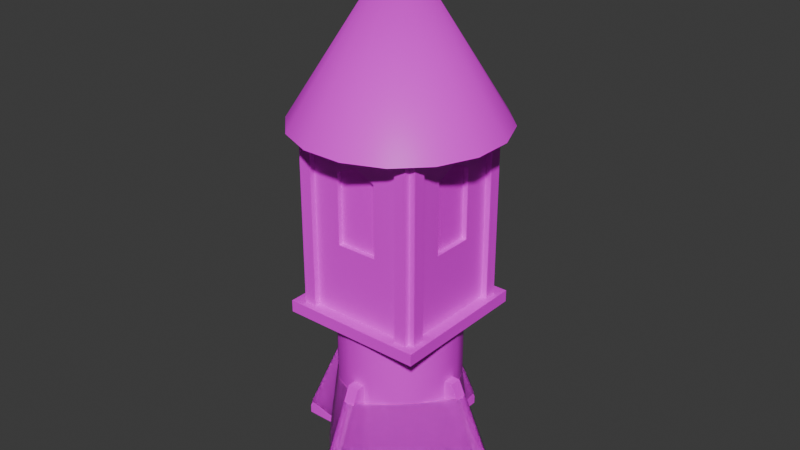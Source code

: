 # Source: WizardTower.blend  (saved by Blender 4.4.32; exported with 4.5.12 LTS)
import bpy
from mathutils import Matrix  # noqa: F401  (used for matrix-valued properties, if any)

bpy.ops.wm.read_factory_settings(use_empty=True)
scene = bpy.context.scene
scene.name = 'Scene'

# ---- collections
col_collection = bpy.data.collections.new('Collection'); scene.collection.children.link(col_collection)

# ---- images (referenced by path relative to the original .blend; pixels are not part of the script)
import os
ASSET_DIR = os.environ.get("B2B_ASSET_DIR", "")  # directory of the original .blend (textures are referenced by path, not embedded)
HERE = os.path.dirname(os.path.abspath(__file__))  # packed textures are extracted next to this script under _unpacked/

def load_image(name, relpath, width, height, colorspace="sRGB"):
    """Load a texture the original file referenced (path relative to the .blend, or extracted next to this script)."""
    p = next((c for c in (os.path.join(HERE, relpath), os.path.join(ASSET_DIR, relpath)) if relpath and os.path.exists(c)), "")
    if p:
        img = bpy.data.images.load(p, check_existing=True)
        img.name = name
    else:  # same state as the original file: an image datablock whose file is absent (Cycles renders it pink)
        img = bpy.data.images.new(name, width, height)
        img.source = "FILE"
        img.filepath = "//" + (relpath or name)
    img.colorspace_settings.name = colorspace
    return img
img_free_cardboard_texture_10_design_instruct_jpg = load_image('free_cardboard_texture_10_design_instruct.jpg', 'free_cardboard_texture_10_design_instruct.jpg', 1024, 1024, 'sRGB')
img_card_edge_png = load_image('Card Edge.png', 'Card Edge.png', 1024, 1024, 'sRGB')

# ---- materials (node trees are filled in below, after node groups)
mat_cardboard = bpy.data.materials.new('Cardboard')
mat_cardboard.alpha_threshold = 0.0
mat_cardboard.roughness = 0.5
mat_cardboard.line_color = (0.0, 0.0, 0.0, 1.0)
mat_cardboardedge = bpy.data.materials.new('CardboardEdge')
mat_cellotape = bpy.data.materials.new('Cellotape')

# ---- material node trees
mat_cardboard.use_nodes = True; mat_cardboard.node_tree.nodes.clear()
_N = mat_cardboard.node_tree.nodes; _L = mat_cardboard.node_tree.links
n0 = _N.new('ShaderNodeOutputMaterial'); n0.name = 'Material Output'; n0.location = (300, 300)
n1 = _N.new('ShaderNodeBsdfPrincipled'); n1.name = 'Principled BSDF'; n1.location = (10, 300)
n1.inputs[3].default_value = 1.45
n2 = _N.new('ShaderNodeTexImage'); n2.name = 'Image Texture'; n2.location = (-280, 280)
n2.image = img_free_cardboard_texture_10_design_instruct_jpg
_L.new(n1.outputs[0], n0.inputs[0])
_L.new(n2.outputs[0], n1.inputs[0])
n0.is_active_output = True
mat_cardboardedge.use_nodes = True; mat_cardboardedge.node_tree.nodes.clear()
_N = mat_cardboardedge.node_tree.nodes; _L = mat_cardboardedge.node_tree.links
n0 = _N.new('ShaderNodeBsdfPrincipled'); n0.name = 'Principled BSDF'; n0.location = (-200, 100)
n0.inputs[3].default_value = 1.0
n1 = _N.new('ShaderNodeOutputMaterial'); n1.name = 'Material Output'; n1.location = (200, 100)
n2 = _N.new('ShaderNodeTexImage'); n2.name = 'Image Texture'; n2.location = (-490, 80)
n2.image = img_card_edge_png
n2.interpolation = 'Closest'
_L.new(n0.outputs[0], n1.inputs[0])
_L.new(n2.outputs[0], n0.inputs[0])
n1.is_active_output = True
mat_cellotape.use_nodes = True; mat_cellotape.node_tree.nodes.clear()
_N = mat_cellotape.node_tree.nodes; _L = mat_cellotape.node_tree.links
n0 = _N.new('ShaderNodeOutputMaterial'); n0.name = 'Material Output'; n0.location = (200, 100)
n1 = _N.new('ShaderNodeBsdfGlass'); n1.name = 'Glass BSDF'; n1.location = (-200, 100)
n1.inputs[1].default_value = 0.5
_L.new(n1.outputs[0], n0.inputs[0])
n0.is_active_output = True

# ---- world
world_world = bpy.data.worlds.new('World'); scene.world = world_world
world_world.use_nodes = True; world_world.node_tree.nodes.clear()
_N = world_world.node_tree.nodes; _L = world_world.node_tree.links
n0 = _N.new('ShaderNodeOutputWorld'); n0.name = 'World Output'; n0.location = (300, 300)
n1 = _N.new('ShaderNodeBackground'); n1.name = 'Background'; n1.location = (10, 300)
n1.inputs[0].default_value = (0.05088, 0.05088, 0.05088, 1.0)
_L.new(n1.outputs[0], n0.inputs[0])
n0.is_active_output = True
world_world.color = (0.05088, 0.05088, 0.05088)
world_world.sun_shadow_jitter_overblur = 0.0

# ---- meshes
me_cylinder = bpy.data.meshes.new('Cylinder')
me_cylinder.from_pydata([(-0.0398, 0.2001, 0.0), (-0.0398, 0.2001, 0.6), (0.0398, 0.2001, 0.0), (0.0398, 0.2001, 0.6), (0.1133, 0.1696, 0.0), (0.1133, 0.1696, 0.6), (0.1696, 0.1133, 0.0), (0.1696, 0.1133, 0.6), (0.2001, 0.0398, 0.0), (0.2001, 0.0398, 0.6), (0.2001, -0.0398, 0.0), (0.2001, -0.0398, 0.6), (0.1696, -0.1133, 0.0), (0.1696, -0.1133, 0.6), (0.1133, -0.1696, 0.0), (0.1133, -0.1696, 0.6), (0.0398, -0.2001, 0.0), (0.0398, -0.2001, 0.6), (-0.0398, -0.2001, 0.0), (-0.0398, -0.2001, 0.6), (-0.1133, -0.1696, 0.0), (-0.1133, -0.1696, 0.6), (-0.1696, -0.1133, 0.0), (-0.1696, -0.1133, 0.6), (-0.2001, -0.0398, 0.0), (-0.2001, -0.0398, 0.6), (-0.2001, 0.0398, 0.0), (-0.2001, 0.0398, 0.6), (-0.1696, 0.1133, 0.0), (-0.1696, 0.1133, 0.6), (-0.1133, 0.1696, 0.0), (-0.1133, 0.1696, 0.6), (-0.2, 0.02, 0.0), (-0.2, 0.02, 0.4), (-0.2, -0.02, 0.0), (-0.2, -0.02, 0.4), (-0.4, 0.02, 0.0), (-0.4, -0.02, 0.0), (-0.4, 0.02, 0.02815), (-0.227, 0.02, 0.4), (-0.227, -0.02, 0.4), (-0.4, -0.02, 0.02815), (0.2, -0.02, 0.0), (0.2, -0.02, 0.4), (0.2, 0.02, 0.0), (0.2, 0.02, 0.4), (0.4, -0.02, 0.0), (0.4, 0.02, 0.0), (0.4, -0.02, 0.02815), (0.227, -0.02, 0.4), (0.227, 0.02, 0.4), (0.4, 0.02, 0.02815), (0.02, 0.2, 0.0), (0.02, 0.2, 0.4), (-0.02, 0.2, 0.0), (-0.02, 0.2, 0.4), (0.02, 0.4, 0.0), (-0.02, 0.4, 0.0), (0.02, 0.4, 0.02815), (0.02, 0.227, 0.4), (-0.02, 0.227, 0.4), (-0.02, 0.4, 0.02815), (-0.02, -0.2, 0.0), (-0.02, -0.2, 0.4), (0.02, -0.2, 0.0), (0.02, -0.2, 0.4), (-0.02, -0.4, 0.0), (0.02, -0.4, 0.0), (-0.02, -0.4, 0.02815), (-0.02, -0.227, 0.4), (0.02, -0.227, 0.4), (0.02, -0.4, 0.02815), (-0.2, -0.2182, 0.6304), (-0.2, -0.2182, 1.23), (-0.2, 0.2218, 0.6304), (-0.2, 0.2218, 1.23), (-0.16, -0.2182, 0.6304), (-0.16, -0.2182, 1.23), (-0.16, 0.2218, 0.6304), (-0.16, 0.2218, 1.23), (-0.2, -0.2182, 1.107), (-0.2, 0.2218, 1.107), (-0.16, 0.2218, 1.107), (-0.16, -0.2182, 1.107), (-0.2, 0.2218, 0.8688), (-0.16, 0.2218, 0.8688), (-0.16, -0.2182, 0.8688), (-0.2, -0.2182, 0.8688), (-0.2, 0.07081, 0.6304), (-0.2, -0.06725, 0.6304), (-0.2, -0.06725, 1.23), (-0.2, 0.001782, 1.23), (-0.2, 0.07081, 1.23), (-0.16, -0.06725, 0.6304), (-0.16, 0.07081, 0.6304), (-0.16, 0.07081, 1.23), (-0.16, 0.001782, 1.23), (-0.16, -0.06725, 1.23), (-0.16, 0.07081, 1.107), (-0.16, 0.001782, 1.141), (-0.16, -0.06725, 1.107), (-0.2, -0.06725, 1.107), (-0.2, 0.001782, 1.141), (-0.2, 0.07081, 1.107), (-0.2, -0.06725, 0.8688), (-0.2, 0.07081, 0.8688), (-0.16, 0.07081, 0.8688), (-0.16, -0.06725, 0.8688), (0.06903, -0.16, 0.8688), (-0.06903, -0.16, 0.8688), (-0.06903, -0.2, 0.8688), (0.06903, -0.2, 0.8688), (-0.06903, -0.2, 1.107), (-1.49e-08, -0.2, 1.141), (0.06903, -0.2, 1.107), (0.06903, -0.16, 1.107), (-1.49e-08, -0.16, 1.141), (-0.06903, -0.16, 1.107), (0.06903, -0.16, 1.23), (-1.49e-08, -0.16, 1.23), (-0.06903, -0.16, 1.23), (-0.06903, -0.16, 0.6304), (0.06903, -0.16, 0.6304), (-0.06903, -0.2, 1.23), (-1.49e-08, -0.2, 1.23), (0.06903, -0.2, 1.23), (0.06903, -0.2, 0.6304), (-0.06903, -0.2, 0.6304), (0.22, -0.2, 0.8688), (0.22, -0.16, 0.8688), (-0.22, -0.16, 0.8688), (-0.22, -0.2, 0.8688), (0.22, -0.16, 1.107), (-0.22, -0.16, 1.107), (-0.22, -0.2, 1.107), (0.22, -0.2, 1.107), (-0.22, -0.16, 1.23), (-0.22, -0.16, 0.6304), (0.22, -0.16, 1.23), (0.22, -0.16, 0.6304), (-0.22, -0.2, 1.23), (-0.22, -0.2, 0.6304), (0.22, -0.2, 1.23), (0.22, -0.2, 0.6304), (0.2, -0.06725, 0.8688), (0.2, 0.07081, 0.8688), (0.16, 0.07081, 0.8688), (0.16, -0.06725, 0.8688), (0.16, 0.07081, 1.107), (0.16, 0.001782, 1.141), (0.16, -0.06725, 1.107), (0.2, -0.06725, 1.107), (0.2, 0.001782, 1.141), (0.2, 0.07081, 1.107), (0.2, -0.06725, 1.23), (0.2, 0.001782, 1.23), (0.2, 0.07081, 1.23), (0.2, 0.07081, 0.6304), (0.2, -0.06725, 0.6304), (0.16, 0.07081, 1.23), (0.16, 0.001782, 1.23), (0.16, -0.06725, 1.23), (0.16, -0.06725, 0.6304), (0.16, 0.07081, 0.6304), (0.16, -0.2182, 0.8688), (0.2, -0.2182, 0.8688), (0.2, 0.2218, 0.8688), (0.16, 0.2218, 0.8688), (0.2, -0.2182, 1.107), (0.2, 0.2218, 1.107), (0.16, 0.2218, 1.107), (0.16, -0.2182, 1.107), (0.2, 0.2218, 1.23), (0.2, 0.2218, 0.6304), (0.2, -0.2182, 1.23), (0.2, -0.2182, 0.6304), (0.16, 0.2218, 1.23), (0.16, 0.2218, 0.6304), (0.16, -0.2182, 1.23), (0.16, -0.2182, 0.6304), (-0.22, 0.2, 0.6304), (-0.22, 0.2, 1.23), (0.22, 0.2, 0.6304), (0.22, 0.2, 1.23), (-0.22, 0.16, 0.6304), (-0.22, 0.16, 1.23), (0.22, 0.16, 0.6304), (0.22, 0.16, 1.23), (0.11, 0.2, 0.6304), (-0.11, 0.2, 0.6304), (-0.11, 0.2, 1.23), (0.11, 0.2, 1.23), (-0.11, 0.16, 0.6304), (0.11, 0.16, 0.6304), (0.11, 0.16, 1.23), (-0.11, 0.16, 1.23), (-0.22, 0.2, 1.018), (0.22, 0.2, 1.018), (0.22, 0.16, 1.018), (-0.22, 0.16, 1.018), (0.11, 0.16, 1.018), (-0.11, 0.16, 1.018), (-0.11, 0.2, 1.018), (0.11, 0.2, 1.018), (-0.08221, 0.16, 1.042), (0.08221, 0.16, 1.042), (-0.04449, 0.16, 1.063), (-7.224e-08, 0.16, 1.07), (0.04449, 0.16, 1.063), (0.08221, 0.2, 1.042), (-0.08221, 0.2, 1.042), (0.04449, 0.2, 1.063), (-1.037e-07, 0.2, 1.07), (-0.04449, 0.2, 1.063), (-0.04111, 0.2, 1.135), (0.04111, 0.2, 1.135), (-1.007e-07, 0.2, 1.135), (-0.22, 0.2, 1.135), (-0.22, 0.16, 1.135), (-0.11, 0.16, 1.135), (-0.11, 0.2, 1.135), (0.22, 0.2, 1.135), (0.22, 0.16, 1.135), (0.11, 0.16, 1.135), (0.11, 0.2, 1.135), (-0.04111, 0.2, 1.23), (0.04111, 0.2, 1.23), (-0.1834, -0.09049, 1.164), (-0.1834, -0.09049, 0.8153), (-0.1834, 0.09818, 1.164), (-0.1834, 0.09818, 0.8153), (0.09049, -0.1834, 1.164), (0.09049, -0.1834, 0.8153), (-0.09818, -0.1834, 1.164), (-0.09818, -0.1834, 0.8153), (0.1834, 0.09049, 1.164), (0.1834, 0.09049, 0.8153), (0.1834, -0.09818, 1.164), (0.1834, -0.09818, 0.8153), (0.1094, 0.178, 1.071), (0.1094, 0.178, 0.6304), (-0.117, 0.178, 1.071), (-0.117, 0.178, 0.6304), (-0.24, -0.24, 0.5904), (-0.24, -0.24, 0.6304), (-0.24, 0.24, 0.5904), (-0.24, 0.24, 0.6304), (0.24, -0.24, 0.5904), (0.24, -0.24, 0.6304), (0.24, 0.24, 0.5904), (0.24, 0.24, 0.6304), (-0.06633, 0.3335, 1.22), (0.0, -5.96e-09, 1.76), (0.06633, 0.3335, 1.22), (0.1889, 0.2827, 1.22), (0.2827, 0.1889, 1.22), (0.3335, 0.06633, 1.22), (0.3335, -0.06633, 1.22), (0.2827, -0.1889, 1.22), (0.1889, -0.2827, 1.22), (0.06633, -0.3335, 1.22), (-0.06633, -0.3335, 1.22), (-0.1889, -0.2827, 1.22), (-0.2827, -0.1889, 1.22), (-0.3335, -0.06633, 1.22), (-0.3335, 0.06633, 1.22), (-0.2827, 0.1889, 1.22), (-0.1889, 0.2827, 1.22), (3.066e-08, 0.3957, 0.04947), (4.107e-09, 0.2534, 0.3516), (0.02533, 0.3904, 0.05179), (0.02013, 0.25, 0.3532), (0.02534, 0.3693, 0.05342), (0.02018, 0.2374, 0.3554), (0.1357, 0.2031, 0.05342), (0.1139, 0.1704, 0.3554), (0.1695, 0.1695, 0.05342), (0.142, 0.142, 0.3554), (0.2031, 0.1357, 0.05342), (0.1704, 0.1139, 0.3554), (0.3693, 0.0259, 0.05342), (0.2374, 0.02063, 0.3554), (0.3904, 0.0259, 0.05179), (0.25, 0.02058, 0.3532), (0.3957, -1.039e-08, 0.04947), (0.2534, -4.358e-09, 0.3516), (0.2039, -0.06725, 0.3554), (0.2862, -0.08082, 0.05342), (0.06703, -0.2039, 0.3554), (0.08054, -0.2862, 0.05342), (0.02013, -0.25, 0.3532), (0.02533, -0.3904, 0.05179), (0.02018, -0.2374, 0.3554), (0.02534, -0.3693, 0.05342), (0.1139, -0.1704, 0.3554), (0.1357, -0.2031, 0.05342), (0.142, -0.142, 0.3554), (0.1695, -0.1695, 0.05342), (0.1704, -0.1139, 0.3554), (0.2031, -0.1357, 0.05342), (-0.25, -0.02058, 0.3532), (-0.3904, -0.0259, 0.05179), (-0.2374, -0.02063, 0.3554), (-0.3693, -0.0259, 0.05342), (-0.1704, -0.1139, 0.3554), (-0.2031, -0.1357, 0.05342), (-0.142, -0.142, 0.3554), (-0.1695, -0.1695, 0.05342), (-0.1139, -0.1704, 0.3554), (-0.1357, -0.2031, 0.05342), (-0.02018, -0.2374, 0.3554), (-0.02534, -0.3693, 0.05342), (-0.3957, 1.304e-08, 0.04947), (-0.2534, 6.298e-10, 0.3516), (-0.3904, 0.0259, 0.05179), (-0.25, 0.02058, 0.3532), (-0.3693, 0.0259, 0.05342), (-0.2374, 0.02063, 0.3554), (-0.2031, 0.1357, 0.05342), (-0.1704, 0.1139, 0.3554), (-0.1695, 0.1695, 0.05342), (-0.142, 0.142, 0.3554), (-0.1357, 0.2031, 0.05342), (-0.1139, 0.1704, 0.3554), (-0.02534, 0.3693, 0.05342), (-0.02018, 0.2374, 0.3554), (-0.02533, 0.3904, 0.05179), (-0.02013, 0.25, 0.3532), (0.2374, -0.02063, 0.3554), (0.3693, -0.0259, 0.05342), (0.25, -0.02058, 0.3532), (0.3904, -0.0259, 0.05179), (-0.02013, -0.25, 0.3532), (-0.02533, -0.3904, 0.05179), (1.805e-08, -0.2534, 0.3516), (3.938e-09, -0.3957, 0.04947), (-0.08054, 0.2862, 0.05342), (-0.06703, 0.2039, 0.3554), (-0.2862, 0.08082, 0.05342), (-0.2039, 0.06725, 0.3554), (0.2176, 0.05475, 0.05342), (0.202, 0.04118, 0.3554), (0.05313, 0.2196, 0.05342), (0.03492, 0.2039, 0.3554), (-0.2176, -0.05475, 0.05342), (-0.202, -0.04118, 0.3554), (-0.05313, -0.2196, 0.05342), (-0.03492, -0.2039, 0.3554)], [], [(0, 1, 3, 2), (2, 3, 5, 4), (4, 5, 7, 6), (6, 7, 9, 8), (8, 9, 11, 10), (10, 11, 13, 12), (12, 13, 15, 14), (14, 15, 17, 16), (16, 17, 19, 18), (18, 19, 21, 20), (20, 21, 23, 22), (22, 23, 25, 24), (24, 25, 27, 26), (26, 27, 29, 28), (28, 29, 31, 30), (30, 31, 1, 0), (32, 33, 35, 34), (34, 37, 36, 32), (40, 39, 38, 41), (40, 35, 33, 39), (37, 41, 38, 36), (36, 38, 39, 33, 32), (34, 35, 40, 41, 37), (42, 43, 45, 44), (44, 47, 46, 42), (50, 49, 48, 51), (50, 45, 43, 49), (47, 51, 48, 46), (46, 48, 49, 43, 42), (44, 45, 50, 51, 47), (52, 53, 55, 54), (54, 57, 56, 52), (60, 59, 58, 61), (60, 55, 53, 59), (57, 61, 58, 56), (56, 58, 59, 53, 52), (54, 55, 60, 61, 57), (62, 63, 65, 64), (64, 67, 66, 62), (70, 69, 68, 71), (70, 65, 63, 69), (67, 71, 68, 66), (66, 68, 69, 63, 62), (64, 65, 70, 71, 67), (103, 92, 75, 81), (81, 75, 79, 82), (100, 97, 77, 83), (83, 77, 73, 80), (97, 90, 73, 77), (86, 83, 80, 87), (107, 100, 83, 86), (84, 81, 82, 85), (105, 103, 81, 84), (88, 105, 84, 74), (74, 84, 85, 78), (93, 107, 86, 76), (76, 86, 87, 72), (78, 85, 106, 94), (104, 105, 88, 89), (72, 87, 104, 89), (87, 80, 101, 104), (85, 82, 98, 106), (79, 75, 92, 95), (95, 92, 91, 96), (96, 91, 90, 97), (106, 105, 104, 107), (82, 79, 95, 98), (98, 95, 96, 99), (99, 96, 97, 100), (80, 73, 90, 101), (101, 90, 91, 102), (102, 91, 92, 103), (104, 101, 100, 107), (99, 100, 101, 102), (98, 99, 102, 103), (105, 106, 98, 103), (106, 107, 93, 94), (135, 142, 125, 114), (116, 119, 118, 115), (133, 136, 120, 117), (110, 109, 117, 112), (117, 116, 113, 112), (136, 140, 123, 120), (111, 110, 127, 126), (130, 133, 117, 109), (128, 135, 114, 111), (111, 114, 115, 108), (116, 115, 114, 113), (117, 120, 119, 116), (109, 110, 111, 108), (139, 129, 128, 143), (137, 130, 109, 121), (120, 123, 124, 119), (143, 128, 111, 126), (114, 125, 124, 113), (110, 112, 134, 131), (141, 131, 130, 137), (113, 124, 123, 112), (112, 123, 140, 134), (119, 124, 125, 118), (108, 115, 132, 129), (129, 132, 135, 128), (109, 108, 122, 121), (122, 108, 129, 139), (127, 110, 131, 141), (134, 140, 136, 133), (115, 118, 138, 132), (118, 125, 142, 138), (132, 138, 142, 135), (131, 134, 133, 130), (171, 178, 161, 150), (152, 155, 154, 151), (169, 172, 156, 153), (146, 145, 153, 148), (153, 152, 149, 148), (172, 176, 159, 156), (147, 146, 163, 162), (166, 169, 153, 145), (164, 171, 150, 147), (147, 150, 151, 144), (152, 151, 150, 149), (153, 156, 155, 152), (145, 146, 147, 144), (175, 165, 164, 179), (173, 166, 145, 157), (156, 159, 160, 155), (179, 164, 147, 162), (150, 161, 160, 149), (146, 148, 170, 167), (177, 167, 166, 173), (149, 160, 159, 148), (148, 159, 176, 170), (155, 160, 161, 154), (144, 151, 168, 165), (165, 168, 171, 164), (145, 144, 158, 157), (158, 144, 165, 175), (163, 146, 167, 177), (170, 176, 172, 169), (151, 154, 174, 168), (154, 161, 178, 174), (168, 174, 178, 171), (167, 170, 169, 166), (224, 191, 183, 221), (221, 183, 187, 222), (219, 195, 185, 218), (218, 185, 181, 217), (195, 190, 181, 185), (187, 183, 191, 194), (203, 188, 193, 200), (222, 187, 194, 223), (217, 181, 190, 220), (180, 196, 202, 189), (202, 201, 192, 189), (186, 198, 200, 193), (184, 199, 196, 180), (192, 201, 199, 184), (182, 197, 198, 186), (188, 203, 197, 182), (209, 211, 215), (211, 212, 216, 215), (212, 213, 214, 216), (213, 210, 214), (209, 205, 208, 211), (211, 208, 207, 212), (212, 207, 206, 213), (213, 206, 204, 210), (201, 202, 210, 204), (200, 205, 209, 203), (209, 215, 224, 203), (202, 220, 214, 210), (196, 217, 220, 202), (199, 218, 217, 196), (201, 219, 218, 199), (198, 222, 223, 200), (197, 221, 222, 198), (203, 224, 221, 197), (226, 191, 224, 215), (225, 214, 220, 190), (216, 225, 226), (215, 216, 226), (225, 216, 214), (227, 228, 230, 229), (231, 232, 234, 233), (235, 236, 238, 237), (239, 240, 242, 241), (243, 244, 246, 245), (245, 246, 250, 249), (249, 250, 248, 247), (247, 248, 244, 243), (245, 249, 247, 243), (250, 246, 244, 248), (251, 252, 253), (253, 252, 254), (254, 252, 255), (255, 252, 256), (256, 252, 257), (257, 252, 258), (258, 252, 259), (259, 252, 260), (260, 252, 261), (261, 252, 262), (262, 252, 263), (263, 252, 264), (264, 252, 265), (265, 252, 266), (266, 252, 267), (267, 252, 251), (251, 253, 254, 255, 256, 257, 258, 259, 260, 261, 262, 263, 264, 265, 266, 267), (268, 269, 271, 270), (270, 271, 273, 272), (342, 343, 275, 274), (274, 275, 277, 276), (276, 277, 279, 278), (340, 341, 281, 280), (280, 281, 283, 282), (282, 283, 285, 284), (305, 304, 345, 344), (329, 328, 286, 287), (291, 290, 334, 335), (293, 292, 290, 291), (289, 288, 292, 293), (299, 298, 296, 297), (287, 286, 298, 299), (311, 310, 347, 346), (284, 285, 330, 331), (301, 300, 313, 312), (344, 345, 302, 303), (307, 306, 304, 305), (309, 308, 306, 307), (333, 332, 310, 311), (335, 334, 332, 333), (331, 330, 328, 329), (312, 313, 315, 314), (314, 315, 317, 316), (338, 339, 319, 318), (318, 319, 321, 320), (320, 321, 323, 322), (336, 337, 325, 324), (324, 325, 327, 326), (326, 327, 269, 268), (297, 296, 294, 295), (295, 294, 288, 289), (303, 302, 300, 301), (346, 347, 308, 309), (322, 323, 337, 336), (316, 317, 339, 338), (278, 279, 341, 340), (272, 273, 343, 342)])
me_cylinder.polygons.foreach_set('use_smooth', [1, 1, 1, 1, 1, 1, 1, 1, 1, 1, 1, 1, 1, 1, 1, 1, 0, 0, 0, 0, 0, 0, 0, 0, 0, 0, 0, 0, 0, 0, 0, 0, 0, 0, 0, 0, 0, 0, 0, 0, 0, 0, 0, 0, 0, 0, 0, 0, 0, 0, 0, 0, 0, 0, 0, 0, 0, 0, 0, 0, 0, 0, 0, 0, 0, 0, 0, 0, 0, 0, 0, 0, 0, 0, 0, 0, 0, 0, 0, 0, 0, 0, 0, 0, 0, 0, 0, 0, 0, 0, 0, 0, 0, 0, 0, 0, 0, 0, 0, 0, 0, 0, 0, 0, 0, 0, 0, 0, 0, 0, 0, 0, 0, 0, 0, 0, 0, 0, 0, 0, 0, 0, 0, 0, 0, 0, 0, 0, 0, 0, 0, 0, 0, 0, 0, 0, 0, 0, 0, 0, 0, 0, 0, 0, 0, 0, 0, 0, 0, 0, 0, 0, 0, 0, 0, 0, 0, 0, 0, 0, 0, 0, 0, 0, 0, 0, 0, 0, 0, 0, 0, 0, 0, 0, 0, 0, 0, 0, 0, 0, 0, 0, 0, 0, 0, 0, 0, 0, 0, 0, 0, 0, 1, 1, 1, 1, 1, 1, 1, 1, 1, 1, 1, 1, 1, 1, 1, 1, 1, 1, 1, 1, 1, 1, 1, 1, 1, 1, 1, 1, 1, 1, 1, 1, 1, 1, 1, 1, 1, 1, 1, 1, 1, 1, 1, 1, 1, 1, 1, 1, 1, 1, 1, 1, 1, 1, 1, 1, 1])
me_cylinder.polygons.foreach_set('material_index', [0, 0, 0, 0, 0, 0, 0, 0, 0, 0, 0, 0, 0, 0, 0, 0, 0, 1, 1, 1, 1, 0, 0, 0, 1, 1, 1, 1, 0, 0, 0, 1, 1, 1, 1, 0, 0, 0, 1, 1, 1, 1, 0, 0, 0, 0, 0, 0, 0, 0, 0, 0, 0, 0, 0, 0, 0, 0, 0, 0, 0, 0, 0, 0, 0, 0, 0, 0, 0, 0, 0, 0, 0, 0, 0, 0, 0, 0, 0, 0, 0, 0, 0, 0, 0, 0, 0, 0, 0, 0, 0, 0, 0, 0, 0, 0, 0, 0, 0, 0, 0, 0, 0, 0, 0, 0, 0, 0, 0, 0, 0, 0, 0, 0, 0, 0, 0, 0, 0, 0, 0, 0, 0, 0, 0, 0, 0, 0, 0, 0, 0, 0, 0, 0, 0, 0, 0, 0, 0, 0, 0, 0, 0, 0, 0, 0, 0, 0, 0, 0, 0, 0, 0, 0, 0, 0, 0, 0, 0, 0, 0, 0, 0, 0, 0, 0, 0, 0, 0, 0, 0, 0, 0, 0, 0, 0, 0, 0, 0, 0, 0, 0, 1, 1, 1, 1, 0, 0, 0, 0, 0, 0, 0, 0, 0, 0, 0, 0, 0, 0, 0, 0, 0, 0, 0, 0, 0, 0, 0, 2, 2, 2, 2, 2, 2, 2, 2, 2, 2, 2, 2, 2, 2, 2, 2, 2, 2, 2, 2, 2, 2, 2, 2, 2, 2, 2, 2, 2, 2, 2, 2, 2, 2, 2, 2, 2, 2, 2, 2])
_k = set([(0, 2), (0, 30), (1, 3), (1, 31), (2, 4), (3, 5), (4, 6), (5, 7), (6, 8), (7, 9), (8, 10), (9, 11), (10, 12), (11, 13), (12, 14), (13, 15), (14, 16), (15, 17), (16, 18), (17, 19), (18, 20), (19, 21), (20, 22), (21, 23), (22, 24), (23, 25), (24, 26), (25, 27), (26, 28), (27, 29), (28, 30), (29, 31), (251, 253), (251, 267), (253, 254), (254, 255), (255, 256), (256, 257), (257, 258), (258, 259), (259, 260), (260, 261), (261, 262), (262, 263), (263, 264), (264, 265), (265, 266), (266, 267)])
me_cylinder.attributes.new('sharp_edge', 'BOOLEAN', 'EDGE').data.foreach_set('value', [ (min(e.vertices), max(e.vertices)) in _k for e in me_cylinder.edges])
_uv = me_cylinder.uv_layers.new(name='UVMap')
_uv.uv.foreach_set('vector', [0.0116, 0.8542, 0.0116, 0.1756, 0.07163, 0.1756, 0.07163, 0.8542, 0.07163, 0.8542, 0.07163, 0.1756, 0.1317, 0.1756, 0.1317, 0.8542, 0.1317, 0.8542, 0.1317, 0.1756, 0.1917, 0.1756, 0.1917, 0.8542, 0.1917, 0.8542, 0.1917, 0.1756, 0.2517, 0.1756, 0.2517, 0.8542, 0.2517, 0.8542, 0.2517, 0.1756, 0.3117, 0.1756, 0.3117, 0.8542, 0.3117, 0.8542, 0.3117, 0.1756, 0.3718, 0.1756, 0.3718, 0.8542, 0.3718, 0.8542, 0.3718, 0.1756, 0.4318, 0.1756, 0.4318, 0.8542, 0.4318, 0.8542, 0.4318, 0.1756, 0.4918, 0.1756, 0.4918, 0.8542, 0.4918, 0.8542, 0.4918, 0.1756, 0.5518, 0.1756, 0.5518, 0.8542, 0.5518, 0.8542, 0.5518, 0.1756, 0.6119, 0.1756, 0.6119, 0.8542, 0.6119, 0.8542, 0.6119, 0.1756, 0.6719, 0.1756, 0.6719, 0.8542, 0.6719, 0.8542, 0.6719, 0.1756, 0.7319, 0.1756, 0.7319, 0.8542, 0.7319, 0.8542, 0.7319, 0.1756, 0.7919, 0.1756, 0.7919, 0.8542, 0.7919, 0.8542, 0.7919, 0.1756, 0.852, 0.1756, 0.852, 0.8542, 0.852, 0.8542, 0.852, 0.1756, 0.912, 0.1756, 0.912, 0.8542, 0.912, 0.8542, 0.912, 0.1756, 0.972, 0.1756, 0.972, 0.8542, 0.1514, 0.0002628, 0.1514, 0.3756, 0.1014, 0.3756, 0.1014, 0.0002628, 0.001606, -0.9834, 0.1501, -0.9834, 0.1501, 0.1996, 0.001606, 0.1996, 0.4754, -0.9834, 0.4754, 0.1996, 0.1709, 0.1996, 0.1709, -0.9834, 0.4754, -0.9834, 0.4954, -0.9834, 0.4954, 0.1996, 0.4754, 0.1996, 0.1501, -0.9834, 0.1709, -0.9834, 0.1709, 0.1996, 0.1501, 0.1996, 0.5789, 0.3761, 0.5789, 0.4025, 0.4707, 0.7514, 0.4538, 0.7514, 0.4538, 0.3761, 0.4533, 0.3761, 0.4533, 0.7514, 0.4364, 0.7514, 0.3282, 0.4025, 0.3282, 0.3761, 0.202, 0.0002628, 0.202, 0.3756, 0.152, 0.3756, 0.152, 0.0002628, 0.001606, 2.0, 0.1501, 2.0, 0.1501, 3.183, 0.001606, 3.183, 0.4754, 2.0, 0.4754, 3.183, 0.1709, 3.183, 0.1709, 2.0, 0.4754, 2.0, 0.4954, 2.0, 0.4954, 3.183, 0.4754, 3.183, 0.1501, 2.0, 0.1709, 2.0, 0.1709, 3.183, 0.1501, 3.183, 0.7046, 0.0002628, 0.7046, 0.02667, 0.5963, 0.3756, 0.5794, 0.3756, 0.5794, 0.0002628, 0.5794, 0.7514, 0.5794, 0.3761, 0.5963, 0.3761, 0.7046, 0.725, 0.7046, 0.7514, 0.05083, 0.9997, 0.05083, 0.6244, 0.1009, 0.6244, 0.1009, 0.9997, 0.001606, -2.006, 0.1501, -2.006, 0.1501, -0.8232, 0.001606, -0.8232, 0.4754, -2.006, 0.4754, -0.8232, 0.1709, -0.8232, 0.1709, -2.006, 0.4754, -2.006, 0.4954, -2.006, 0.4954, -0.8232, 0.4754, -0.8232, 0.1501, -2.006, 0.1709, -2.006, 0.1709, -0.8232, 0.1501, -0.8232, 0.4533, 0.0002628, 0.4533, 0.02667, 0.3451, 0.3756, 0.3282, 0.3756, 0.3282, 0.0002628, 0.2025, 0.7514, 0.2025, 0.3761, 0.2194, 0.3761, 0.3276, 0.725, 0.3276, 0.7514, 0.0002629, 0.9997, 0.0002629, 0.6244, 0.05031, 0.6244, 0.05031, 0.9997, 0.001606, -0.02306, 0.1501, -0.02306, 0.1501, 1.16, 0.001606, 1.16, 0.4754, -0.02307, 0.4754, 1.16, 0.1709, 1.16, 0.1709, -0.02306, 0.4754, -0.02307, 0.4954, -0.02307, 0.4954, 1.16, 0.4754, 1.16, 0.1501, -0.02306, 0.1709, -0.02306, 0.1709, 1.16, 0.1501, 1.16, 0.5789, 0.0002628, 0.5789, 0.02667, 0.4707, 0.3756, 0.4538, 0.3756, 0.4538, 0.0002628, 0.3276, 0.0002628, 0.3276, 0.3756, 0.3107, 0.3756, 0.2025, 0.02667, 0.2025, 0.0002628, 0.5613, 0.6046, 0.5613, 0.6737, 0.5049, 0.6737, 0.5049, 0.6046, 0.03169, 0.6524, 0.03169, 0.5833, 0.04664, 0.5833, 0.04664, 0.6524, 0.3546, 0.6124, 0.3546, 0.6815, 0.2981, 0.6815, 0.2981, 0.6124, 0.04664, 0.2676, 0.04664, 0.3367, 0.03169, 0.3367, 0.03169, 0.2676, 0.04664, 0.4213, 0.03169, 0.4213, 0.03169, 0.3367, 0.04664, 0.3367, 0.04664, 0.134, 0.04664, 0.2676, 0.03169, 0.2676, 0.03169, 0.134, 0.3546, 0.4788, 0.3546, 0.6124, 0.2981, 0.6124, 0.2981, 0.4788, 0.03169, 0.786, 0.03169, 0.6524, 0.04664, 0.6524, 0.04664, 0.786, 0.5613, 0.471, 0.5613, 0.6046, 0.5049, 0.6046, 0.5049, 0.471, 0.5613, 0.3374, 0.5613, 0.471, 0.5049, 0.471, 0.5049, 0.3374, 0.03169, 0.9196, 0.03169, 0.786, 0.04664, 0.786, 0.04664, 0.9196, 0.3546, 0.3452, 0.3546, 0.4788, 0.2981, 0.4788, 0.2981, 0.3452, 0.04664, 0.0003592, 0.04664, 0.134, 0.03169, 0.134, 0.03169, 0.0003592, 0.4626, 0.3452, 0.4626, 0.4788, 0.4062, 0.4788, 0.4062, 0.3452, 0.6129, 0.471, 0.5613, 0.471, 0.5613, 0.3374, 0.6129, 0.3374, 0.6693, 0.3374, 0.6693, 0.471, 0.6129, 0.471, 0.6129, 0.3374, 0.6693, 0.471, 0.6693, 0.6046, 0.6129, 0.6046, 0.6129, 0.471, 0.4626, 0.4788, 0.4626, 0.6124, 0.4062, 0.6124, 0.4062, 0.4788, 0.04664, 0.5833, 0.03169, 0.5833, 0.03169, 0.4987, 0.04664, 0.4987, 0.04664, 0.4987, 0.03169, 0.4987, 0.03169, 0.46, 0.04664, 0.46, 0.04664, 0.46, 0.03169, 0.46, 0.03169, 0.4213, 0.04664, 0.4213, 0.2511, 0.177, 0.2661, 0.177, 0.2661, 0.2544, 0.2511, 0.2544, 0.4626, 0.6124, 0.4626, 0.6815, 0.4062, 0.6815, 0.4062, 0.6124, 0.4062, 0.6124, 0.4062, 0.6815, 0.3804, 0.6815, 0.3804, 0.6313, 0.3804, 0.6313, 0.3804, 0.6815, 0.3546, 0.6815, 0.3546, 0.6124, 0.6693, 0.6046, 0.6693, 0.6737, 0.6129, 0.6737, 0.6129, 0.6046, 0.6129, 0.6046, 0.6129, 0.6737, 0.5871, 0.6737, 0.5871, 0.6235, 0.5871, 0.6235, 0.5871, 0.6737, 0.5613, 0.6737, 0.5613, 0.6046, 0.2661, 0.2544, 0.2661, 0.388, 0.2511, 0.388, 0.2511, 0.2544, 0.2511, 0.4311, 0.2511, 0.388, 0.2661, 0.388, 0.2661, 0.4311, 0.2511, 0.04343, 0.2511, 0.0003592, 0.2661, 0.0003592, 0.2661, 0.04343, 0.2661, 0.177, 0.2511, 0.177, 0.2511, 0.04343, 0.2661, 0.04343, 0.4062, 0.4788, 0.3546, 0.4788, 0.3546, 0.3452, 0.4062, 0.3452, 0.8345, 0.2676, 0.8345, 0.3367, 0.7781, 0.3367, 0.7781, 0.2676, 0.9174, 0.2865, 0.9174, 0.3367, 0.8916, 0.3367, 0.8916, 0.2676, 0.9996, 0.2676, 0.9996, 0.3367, 0.9432, 0.3367, 0.9432, 0.2676, 0.2825, 0.2544, 0.2974, 0.2544, 0.2974, 0.388, 0.2825, 0.388, 0.2974, 0.388, 0.2974, 0.4311, 0.2825, 0.4311, 0.2825, 0.388, 0.0003592, 0.3367, 0.01531, 0.3367, 0.01531, 0.4213, 0.0003592, 0.4213, 0.7781, 0.134, 0.7265, 0.134, 0.7265, 0.0003592, 0.7781, 0.0003592, 0.9996, 0.134, 0.9996, 0.2676, 0.9432, 0.2676, 0.9432, 0.134, 0.8345, 0.134, 0.8345, 0.2676, 0.7781, 0.2676, 0.7781, 0.134, 0.2825, 0.177, 0.2825, 0.04343, 0.2974, 0.04343, 0.2974, 0.177, 0.2974, 0.0003591, 0.2974, 0.04343, 0.2825, 0.04343, 0.2825, 0.0003591, 0.9432, 0.2676, 0.9432, 0.3367, 0.9174, 0.3367, 0.9174, 0.2865, 0.2974, 0.2544, 0.2825, 0.2544, 0.2825, 0.177, 0.2974, 0.177, 0.0003591, 0.9196, 0.0003592, 0.786, 0.01531, 0.786, 0.01531, 0.9196, 0.9996, 0.0003592, 0.9996, 0.134, 0.9432, 0.134, 0.9432, 0.0003592, 0.0003592, 0.4213, 0.01531, 0.4213, 0.01531, 0.46, 0.0003592, 0.46, 0.8345, 0.0003592, 0.8345, 0.134, 0.7781, 0.134, 0.7781, 0.0003592, 0.7781, 0.2676, 0.7781, 0.3367, 0.7523, 0.3367, 0.7523, 0.2865, 0.7265, 0.134, 0.7265, 0.2676, 0.6701, 0.2676, 0.6701, 0.134, 0.01531, 0.0003592, 0.01531, 0.134, 0.0003592, 0.134, 0.0003592, 0.0003592, 0.7523, 0.2865, 0.7523, 0.3367, 0.7265, 0.3367, 0.7265, 0.2676, 0.7265, 0.2676, 0.7265, 0.3367, 0.6701, 0.3367, 0.6701, 0.2676, 0.0003592, 0.46, 0.01531, 0.46, 0.01531, 0.4987, 0.0003592, 0.4987, 0.8916, 0.134, 0.8916, 0.2676, 0.8352, 0.2676, 0.8352, 0.134, 0.0003592, 0.786, 0.0003592, 0.6524, 0.01531, 0.6524, 0.01531, 0.786, 0.9432, 0.134, 0.8916, 0.134, 0.8916, 0.0003591, 0.9432, 0.0003592, 0.8916, 0.0003591, 0.8916, 0.134, 0.8352, 0.134, 0.8352, 0.0003591, 0.7265, 0.0003592, 0.7265, 0.134, 0.6701, 0.134, 0.6701, 0.0003592, 0.01531, 0.2676, 0.01531, 0.3367, 0.0003592, 0.3367, 0.0003592, 0.2676, 0.8916, 0.2676, 0.8916, 0.3367, 0.8352, 0.3367, 0.8352, 0.2676, 0.0003592, 0.4987, 0.01531, 0.4987, 0.01531, 0.5833, 0.0003592, 0.5833, 0.0003592, 0.6524, 0.0003592, 0.5833, 0.01531, 0.5833, 0.01531, 0.6524, 0.01531, 0.134, 0.01531, 0.2676, 0.0003592, 0.2676, 0.0003592, 0.134, 0.6693, 0.2676, 0.6693, 0.3367, 0.6129, 0.3367, 0.6129, 0.2676, 0.7523, 0.6235, 0.7523, 0.6737, 0.7265, 0.6737, 0.7265, 0.6046, 0.8345, 0.6046, 0.8345, 0.6737, 0.7781, 0.6737, 0.7781, 0.6046, 0.2668, 0.2544, 0.2818, 0.2544, 0.2818, 0.388, 0.2668, 0.388, 0.2818, 0.388, 0.2818, 0.4311, 0.2668, 0.4311, 0.2668, 0.388, 0.03097, 0.5833, 0.01603, 0.5833, 0.01603, 0.4987, 0.03097, 0.4987, 0.6129, 0.134, 0.5613, 0.134, 0.5613, 0.0003592, 0.6129, 0.0003592, 0.8345, 0.471, 0.8345, 0.6046, 0.7781, 0.6046, 0.7781, 0.471, 0.6693, 0.134, 0.6693, 0.2676, 0.6129, 0.2676, 0.6129, 0.134, 0.2668, 0.177, 0.2668, 0.04343, 0.2818, 0.04343, 0.2818, 0.177, 0.2818, 0.0003592, 0.2818, 0.04343, 0.2668, 0.04343, 0.2668, 0.0003592, 0.7781, 0.6046, 0.7781, 0.6737, 0.7523, 0.6737, 0.7523, 0.6235, 0.2818, 0.2544, 0.2668, 0.2544, 0.2668, 0.177, 0.2818, 0.177, 0.03097, 0.0003592, 0.03097, 0.134, 0.01603, 0.134, 0.01603, 0.0003592, 0.8345, 0.3374, 0.8345, 0.471, 0.7781, 0.471, 0.7781, 0.3374, 0.03097, 0.4987, 0.01603, 0.4987, 0.01603, 0.46, 0.03097, 0.46, 0.6693, 0.0003592, 0.6693, 0.134, 0.6129, 0.134, 0.6129, 0.0003592, 0.6129, 0.2676, 0.6129, 0.3367, 0.5871, 0.3367, 0.5871, 0.2865, 0.5613, 0.134, 0.5613, 0.2676, 0.5049, 0.2676, 0.5049, 0.134, 0.01603, 0.9196, 0.01603, 0.786, 0.03097, 0.786, 0.03097, 0.9196, 0.5871, 0.2865, 0.5871, 0.3367, 0.5613, 0.3367, 0.5613, 0.2676, 0.5613, 0.2676, 0.5613, 0.3367, 0.5049, 0.3367, 0.5049, 0.2676, 0.03097, 0.46, 0.01603, 0.46, 0.01603, 0.4213, 0.03097, 0.4213, 0.7265, 0.471, 0.7265, 0.6046, 0.6701, 0.6046, 0.6701, 0.471, 0.03097, 0.134, 0.03097, 0.2676, 0.01603, 0.2676, 0.01603, 0.134, 0.7781, 0.471, 0.7265, 0.471, 0.7265, 0.3374, 0.7781, 0.3374, 0.7265, 0.3374, 0.7265, 0.471, 0.6701, 0.471, 0.6701, 0.3374, 0.5613, 0.0003592, 0.5613, 0.134, 0.5049, 0.134, 0.5049, 0.0003592, 0.01603, 0.6524, 0.01603, 0.5833, 0.03097, 0.5833, 0.03097, 0.6524, 0.7265, 0.6046, 0.7265, 0.6737, 0.6701, 0.6737, 0.6701, 0.6046, 0.03097, 0.4213, 0.01603, 0.4213, 0.01603, 0.3367, 0.03097, 0.3367, 0.03097, 0.2676, 0.03097, 0.3367, 0.01603, 0.3367, 0.01603, 0.2676, 0.01603, 0.786, 0.01603, 0.6524, 0.03097, 0.6524, 0.03097, 0.786, 0.1792, 0.7102, 0.1792, 0.845, 0.07593, 0.845, 0.07593, 0.7102, 0.03772, 0.7102, 0.03772, 0.845, 0.0001668, 0.845, 0.0001669, 0.7102, 0.7337, 0.7102, 0.7337, 0.845, 0.6305, 0.845, 0.6305, 0.7102, 0.0756, 0.7102, 0.0756, 0.845, 0.03805, 0.845, 0.03805, 0.7102, 0.0756, 0.9998, 0.03805, 0.9998, 0.03805, 0.845, 0.0756, 0.845, 0.0001668, 0.845, 0.03772, 0.845, 0.03772, 0.9998, 0.0001669, 0.9998, 0.4893, 0.5462, 0.4893, 0.0001669, 0.5269, 0.0001669, 0.5269, 0.5462, 0.6301, 0.7102, 0.6301, 0.845, 0.5269, 0.845, 0.5269, 0.7102, 0.489, 0.7102, 0.489, 0.845, 0.3857, 0.845, 0.3857, 0.7102, 0.489, 0.0001668, 0.489, 0.5462, 0.3857, 0.5462, 0.3857, 0.000167, 0.7713, 0.5462, 0.7337, 0.5462, 0.7337, 0.0001669, 0.7713, 0.0001669, 0.6301, 0.0001669, 0.6301, 0.5462, 0.5269, 0.5462, 0.5269, 0.0001669, 0.0756, 0.0001667, 0.0756, 0.5462, 0.03805, 0.5462, 0.03805, 0.0001667, 0.7337, 0.0001669, 0.7337, 0.5462, 0.6305, 0.5462, 0.6305, 0.0001669, 0.03772, 0.0001668, 0.03772, 0.5462, 0.0001669, 0.5462, 0.0001668, 0.0001668, 0.1792, 0.000167, 0.1792, 0.5462, 0.07593, 0.5462, 0.07593, 0.000167, 0.2053, 0.579, 0.2407, 0.6087, 0.2439, 0.7102, 0.2407, 0.6087, 0.2825, 0.6192, 0.2825, 0.7102, 0.2439, 0.7102, 0.2825, 0.6192, 0.3242, 0.6087, 0.321, 0.7102, 0.2825, 0.7102, 0.3242, 0.6087, 0.3596, 0.579, 0.321, 0.7102, 0.4893, 0.5973, 0.5269, 0.5973, 0.5269, 0.6581, 0.4893, 0.6581, 0.4893, 0.6581, 0.5269, 0.6581, 0.5269, 0.7216, 0.4893, 0.7216, 0.7713, 0.7216, 0.7337, 0.7216, 0.7337, 0.6581, 0.7713, 0.6581, 0.7713, 0.6581, 0.7337, 0.6581, 0.7337, 0.5973, 0.7713, 0.5973, 0.7337, 0.5462, 0.7713, 0.5462, 0.7713, 0.5973, 0.7337, 0.5973, 0.5269, 0.5462, 0.5269, 0.5973, 0.4893, 0.5973, 0.4893, 0.5462, 0.2053, 0.579, 0.2439, 0.7102, 0.1792, 0.7102, 0.1792, 0.5462, 0.3857, 0.5462, 0.3857, 0.7102, 0.321, 0.7102, 0.3596, 0.579, 0.489, 0.5462, 0.489, 0.7102, 0.3857, 0.7102, 0.3857, 0.5462, 0.0756, 0.5462, 0.0756, 0.7102, 0.03805, 0.7102, 0.03805, 0.5462, 0.7337, 0.5462, 0.7337, 0.7102, 0.6305, 0.7102, 0.6305, 0.5462, 0.6301, 0.5462, 0.6301, 0.7102, 0.5269, 0.7102, 0.5269, 0.5462, 0.03772, 0.5462, 0.03772, 0.7102, 0.0001669, 0.7102, 0.0001669, 0.5462, 0.1792, 0.5462, 0.1792, 0.7102, 0.07593, 0.7102, 0.07593, 0.5462, 0.2439, 0.845, 0.1792, 0.845, 0.1792, 0.7102, 0.2439, 0.7102, 0.321, 0.845, 0.321, 0.7102, 0.3857, 0.7102, 0.3857, 0.845, 0.2825, 0.7102, 0.321, 0.845, 0.2439, 0.845, 0.2439, 0.7102, 0.2825, 0.7102, 0.2439, 0.845, 0.321, 0.845, 0.2825, 0.7102, 0.321, 0.7102, 0.4565, 0.8511, 0.4565, 0.8511, 0.4565, 0.8511, 0.4565, 0.8511, 0.4565, 0.8511, 0.4565, 0.8511, 0.4565, 0.8511, 0.4565, 0.8511, 0.4565, 0.8511, 0.4565, 0.8511, 0.4565, 0.8511, 0.4565, 0.8511, 0.4565, 0.8511, 0.4565, 0.8511, 0.4565, 0.8511, 0.4565, 0.8511, 0.2981, 0.3445, 0.3181, 0.317, 0.4875, 0.2857, 0.5042, 0.3127, 0.5042, 0.3127, 0.4875, 0.2857, 0.4842, 0.02779, 0.5042, 0.0003592, 0.5042, 0.0003592, 0.4842, 0.02779, 0.3149, 0.0591, 0.2981, 0.03217, 0.2981, 0.03217, 0.3149, 0.0591, 0.3181, 0.317, 0.2981, 0.3445, 0.6843, 0.9434, 0.5049, 0.9434, 0.5049, 0.6744, 0.6843, 0.6744, 0.685, 0.9434, 0.685, 0.6744, 0.8644, 0.6744, 0.8644, 0.9434, 0.02873, 0.2968, 0.3349, 0.5, 0.007339, 0.3962, 0.007339, 0.3962, 0.3349, 0.5, 0.0001034, 0.5, 0.0001034, 0.5, 0.3349, 0.5, 0.007339, 0.6038, 0.007339, 0.6038, 0.3349, 0.5, 0.02873, 0.7032, 0.02873, 0.7032, 0.3349, 0.5, 0.06336, 0.7937, 0.06336, 0.7937, 0.3349, 0.5, 0.1097, 0.8716, 0.1097, 0.8716, 0.3349, 0.5, 0.1658, 0.9334, 0.1658, 0.9334, 0.3349, 0.5, 0.2292, 0.9765, 0.2292, 0.9765, 0.3349, 0.5, 0.2972, 0.999, 0.2972, 0.999, 0.3349, 0.5, 0.3668, 0.9999, 0.3668, 0.0001034, 0.3349, 0.5, 0.2972, 0.001019, 0.2972, 0.001019, 0.3349, 0.5, 0.2292, 0.0235, 0.2292, 0.0235, 0.3349, 0.5, 0.1658, 0.06658, 0.1658, 0.06658, 0.3349, 0.5, 0.1097, 0.1284, 0.1097, 0.1284, 0.3349, 0.5, 0.06336, 0.2063, 0.06336, 0.2063, 0.3349, 0.5, 0.02873, 0.2968, 0.6411, 0.04006, 0.6903, 0.1139, 0.7169, 0.2103, 0.7169, 0.3147, 0.6903, 0.4112, 0.6411, 0.485, 0.5768, 0.525, 0.5072, 0.525, 0.4429, 0.485, 0.3936, 0.4112, 0.367, 0.3147, 0.367, 0.2103, 0.3936, 0.1139, 0.4429, 0.04006, 0.5072, 0.0001034, 0.5768, 0.0001035, 0.2595, 0.02851, 0.3126, 0.1293, 0.2851, 0.1457, 0.232, 0.04527, 0.232, 0.04527, 0.2851, 0.1457, 0.2797, 0.1539, 0.2244, 0.05594, 0.1873, 0.1001, 0.2537, 0.1833, 0.2277, 0.2128, 0.1501, 0.1443, 0.1501, 0.1443, 0.2277, 0.2128, 0.2081, 0.2349, 0.1306, 0.1664, 0.1306, 0.1664, 0.2081, 0.2349, 0.1885, 0.2571, 0.111, 0.1886, 0.07175, 0.2308, 0.1625, 0.2865, 0.1365, 0.3159, 0.03248, 0.2731, 0.03248, 0.2731, 0.1365, 0.3159, 0.129, 0.3223, 0.02283, 0.282, 0.02283, 0.282, 0.129, 0.3223, 0.1161, 0.3516, 0.009569, 0.3113, 0.111, 0.1886, 0.1885, 0.2571, 0.1625, 0.2865, 0.07175, 0.2308, 0.3019, 0.9849, 0.3515, 0.884, 0.3905, 0.8888, 0.3594, 0.9906, 0.2889, 0.01529, 0.3417, 0.1158, 0.3126, 0.1293, 0.2595, 0.02851, 0.3019, 0.01507, 0.3515, 0.116, 0.3417, 0.1158, 0.2889, 0.01529, 0.3594, 0.009387, 0.3905, 0.1112, 0.3515, 0.116, 0.3019, 0.01507, 0.4168, 0.9963, 0.4295, 0.8936, 0.4588, 0.8973, 0.4461, 0.9999, 0.3594, 0.9906, 0.3905, 0.8888, 0.4295, 0.8936, 0.4168, 0.9963, 0.2244, 0.05594, 0.2797, 0.1539, 0.2537, 0.1833, 0.1873, 0.1001, 0.2595, 0.9715, 0.3126, 0.8707, 0.3417, 0.8842, 0.2889, 0.9847, 0.02283, 0.282, 0.129, 0.3223, 0.1161, 0.3516, 0.009569, 0.3113, 0.07175, 0.2308, 0.1625, 0.2865, 0.1365, 0.3159, 0.03248, 0.2731, 0.1306, 0.1664, 0.2081, 0.2349, 0.1885, 0.2571, 0.111, 0.1886, 0.1501, 0.1443, 0.2277, 0.2128, 0.2081, 0.2349, 0.1306, 0.1664, 0.232, 0.04527, 0.2851, 0.1457, 0.2797, 0.1539, 0.2244, 0.05594, 0.2595, 0.02851, 0.3126, 0.1293, 0.2851, 0.1457, 0.232, 0.04527, 0.2889, 0.9847, 0.3417, 0.8842, 0.3515, 0.884, 0.3019, 0.9849, 0.2595, 0.9715, 0.3126, 0.8707, 0.3417, 0.8842, 0.2889, 0.9847, 0.2889, 0.9847, 0.3417, 0.8842, 0.3515, 0.884, 0.3019, 0.9849, 0.3594, 0.9906, 0.3905, 0.8888, 0.4295, 0.8936, 0.4168, 0.9963, 0.4168, 0.9963, 0.4295, 0.8936, 0.4588, 0.8973, 0.4461, 0.9999, 0.4461, 6.767e-05, 0.4588, 0.1027, 0.4295, 0.1064, 0.4168, 0.003701, 0.3594, 0.009387, 0.3905, 0.1112, 0.3515, 0.116, 0.3019, 0.01507, 0.3019, 0.01507, 0.3515, 0.116, 0.3417, 0.1158, 0.2889, 0.01529, 0.2889, 0.01529, 0.3417, 0.1158, 0.3126, 0.1293, 0.2595, 0.02851, 0.4461, 6.767e-05, 0.4588, 0.1027, 0.4295, 0.1064, 0.4168, 0.003701, 0.4168, 0.003701, 0.4295, 0.1064, 0.3905, 0.1112, 0.3594, 0.009387, 0.03248, 0.2731, 0.1365, 0.3159, 0.129, 0.3223, 0.02283, 0.282, 0.1873, 0.1001, 0.2537, 0.1833, 0.2277, 0.2128, 0.1501, 0.1443, 0.4168, 0.003701, 0.4295, 0.1064, 0.3905, 0.1112, 0.3594, 0.009387, 0.3019, 0.9849, 0.3515, 0.884, 0.3905, 0.8888, 0.3594, 0.9906, 0.111, 0.1886, 0.1885, 0.2571, 0.1625, 0.2865, 0.07175, 0.2308, 0.2244, 0.05594, 0.2797, 0.1539, 0.2537, 0.1833, 0.1873, 0.1001])
me_cylinder.materials.append(mat_cardboard)
me_cylinder.materials.append(mat_cardboardedge)
me_cylinder.materials.append(mat_cellotape)
me_cylinder.update()
me_cylinder.normals_split_custom_set([tuple(v) for v in zip(*[iter([-0.1951, 0.9808, 0.0, -0.1951, 0.9808, 0.0, 0.1951, 0.9808, 0.0, 0.1951, 0.9808, 0.0, 0.1951, 0.9808, 0.0, 0.1951, 0.9808, 0.0, 0.5556, 0.8315, 0.0, 0.5556, 0.8315, 0.0, 0.5556, 0.8315, 0.0, 0.5556, 0.8315, 0.0, 0.8315, 0.5556, 0.0, 0.8315, 0.5556, 0.0, 0.8315, 0.5556, 0.0, 0.8315, 0.5556, 0.0, 0.9808, 0.1951, 0.0, 0.9808, 0.1951, 0.0, 0.9808, 0.1951, 0.0, 0.9808, 0.1951, 0.0, 0.9808, -0.1951, 0.0, 0.9808, -0.1951, 0.0, 0.9808, -0.1951, 0.0, 0.9808, -0.1951, 0.0, 0.8315, -0.5556, 0.0, 0.8315, -0.5556, 0.0, 0.8315, -0.5556, 0.0, 0.8315, -0.5556, 0.0, 0.5556, -0.8315, 0.0, 0.5556, -0.8315, 0.0, 0.5556, -0.8315, 0.0, 0.5556, -0.8315, 0.0, 0.1951, -0.9808, 0.0, 0.1951, -0.9808, 0.0, 0.1951, -0.9808, 0.0, 0.1951, -0.9808, 0.0, -0.1951, -0.9808, 0.0, -0.1951, -0.9808, 0.0, -0.1951, -0.9808, 0.0, -0.1951, -0.9808, 0.0, -0.5556, -0.8315, 0.0, -0.5556, -0.8315, 0.0, -0.5556, -0.8315, 0.0, -0.5556, -0.8315, 0.0, -0.8315, -0.5556, 0.0, -0.8315, -0.5556, 0.0, -0.8315, -0.5556, 0.0, -0.8315, -0.5556, 0.0, -0.9808, -0.1951, 0.0, -0.9808, -0.1951, 0.0, -0.9808, -0.1951, 0.0, -0.9808, -0.1951, 0.0, -0.9808, 0.1951, 0.0, -0.9808, 0.1951, 0.0, -0.9808, 0.1951, 0.0, -0.9808, 0.1951, 0.0, -0.8315, 0.5556, 0.0, -0.8315, 0.5556, 0.0, -0.8315, 0.5556, 0.0, -0.8315, 0.5556, 0.0, -0.5556, 0.8315, 0.0, -0.5556, 0.8315, 0.0, -0.5556, 0.8315, 0.0, -0.5556, 0.8315, 0.0, -0.1951, 0.9808, 0.0, -0.1951, 0.9808, 0.0, 1.0, 1.397e-06, 0.0, 1.0, 1.397e-06, 0.0, 1.0, 1.397e-06, 0.0, 1.0, 1.397e-06, 0.0, 0.0, 0.0, -1.0, 0.0, 0.0, -1.0, 0.0, 0.0, -1.0, 0.0, 0.0, -1.0, -0.9067, -1.363e-06, 0.4218, -0.9067, -1.363e-06, 0.4218, -0.9067, -1.363e-06, 0.4218, -0.9067, -1.363e-06, 0.4218, -3.447e-07, 0.0, 1.0, -3.447e-07, 0.0, 1.0, -3.447e-07, 0.0, 1.0, -3.447e-07, 0.0, 1.0, -1.0, -8.272e-07, 0.0, -1.0, -8.272e-07, 0.0, -1.0, -8.272e-07, 0.0, -1.0, -8.272e-07, 0.0, -1.562e-07, 1.0, -2.434e-09, -1.562e-07, 1.0, -2.434e-09, -1.562e-07, 1.0, -2.434e-09, -1.562e-07, 1.0, -2.434e-09, -1.562e-07, 1.0, -2.434e-09, 1.562e-07, -1.0, 9.734e-09, 1.562e-07, -1.0, 9.734e-09, 1.562e-07, -1.0, 9.734e-09, 1.562e-07, -1.0, 9.734e-09, 1.562e-07, -1.0, 9.734e-09, -1.0, 0.0, 0.0, -1.0, 0.0, 0.0, -1.0, 0.0, 0.0, -1.0, 0.0, 0.0, 0.0, 0.0, -1.0, 0.0, 0.0, -1.0, 0.0, 0.0, -1.0, 0.0, 0.0, -1.0, 0.9067, 0.0, 0.4218, 0.9067, 0.0, 0.4218, 0.9067, 0.0, 0.4218, 0.9067, 0.0, 0.4218, 0.0, 0.0, 1.0, 0.0, 0.0, 1.0, 0.0, 0.0, 1.0, 0.0, 0.0, 1.0, 1.0, 8.272e-07, 0.0, 1.0, 8.272e-07, 0.0, 1.0, 8.272e-07, 0.0, 1.0, 8.272e-07, 0.0, 0.0, -1.0, 4.867e-09, 0.0, -1.0, 4.867e-09, 0.0, -1.0, 4.867e-09, 0.0, -1.0, 4.867e-09, 0.0, -1.0, 4.867e-09, 0.0, 1.0, -4.867e-09, 0.0, 1.0, -4.867e-09, 0.0, 1.0, -4.867e-09, 0.0, 1.0, -4.867e-09, 0.0, 1.0, -4.867e-09, 3.725e-07, -1.0, 0.0, 3.725e-07, -1.0, 0.0, 3.725e-07, -1.0, 0.0, 3.725e-07, -1.0, 0.0, 0.0, 0.0, -1.0, 0.0, 0.0, -1.0, 0.0, 0.0, -1.0, 0.0, 0.0, -1.0, -8.572e-07, 0.9067, 0.4218, -8.572e-07, 0.9067, 0.4218, -8.572e-07, 0.9067, 0.4218, -8.572e-07, 0.9067, 0.4218, 0.0, 0.0, 1.0, 0.0, 0.0, 1.0, 0.0, 0.0, 1.0, 0.0, 0.0, 1.0, -7.451e-07, 1.0, 0.0, -7.451e-07, 1.0, 0.0, -7.451e-07, 1.0, 0.0, -7.451e-07, 1.0, 0.0, 1.0, 3.894e-08, 2.316e-09, 1.0, 3.894e-08, 2.316e-09, 1.0, 3.894e-08, 2.316e-09, 1.0, 3.894e-08, 2.316e-09, 1.0, 3.894e-08, 2.316e-09, -1.0, -3.164e-08, -2.316e-09, -1.0, -3.164e-08, -2.316e-09, -1.0, -3.164e-08, -2.316e-09, -1.0, -3.164e-08, -2.316e-09, -1.0, -3.164e-08, -2.316e-09, -1.49e-06, 1.0, 0.0, -1.49e-06, 1.0, 0.0, -1.49e-06, 1.0, 0.0, -1.49e-06, 1.0, 0.0, 0.0, 0.0, -1.0, 0.0, 0.0, -1.0, 0.0, 0.0, -1.0, 0.0, 0.0, -1.0, 8.572e-07, -0.9067, 0.4218, 8.572e-07, -0.9067, 0.4218, 8.572e-07, -0.9067, 0.4218, 8.572e-07, -0.9067, 0.4218, 0.0, 0.0, 1.0, 0.0, 0.0, 1.0, 0.0, 0.0, 1.0, 0.0, 0.0, 1.0, 7.451e-07, -1.0, 0.0, 7.451e-07, -1.0, 0.0, 7.451e-07, -1.0, 0.0, 7.451e-07, -1.0, 0.0, -1.0, -2.726e-07, 1.373e-09, -1.0, -2.726e-07, 1.373e-09, -1.0, -2.726e-07, 1.373e-09, -1.0, -2.726e-07, 1.373e-09, -1.0, -2.726e-07, 1.373e-09, 1.0, 2.665e-07, -1.373e-09, 1.0, 2.665e-07, -1.373e-09, 1.0, 2.665e-07, -1.373e-09, 1.0, 2.665e-07, -1.373e-09, 1.0, 2.665e-07, -1.373e-09, -1.0, 1.001e-07, 0.0, -1.0, 1.001e-07, 0.0, -1.0, 1.001e-07, 0.0, -1.0, 1.001e-07, 0.0, 0.0, 1.0, 0.0, 0.0, 1.0, 0.0, 0.0, 1.0, 0.0, 0.0, 1.0, 0.0, 1.0, 0.0, 0.0, 1.0, 0.0, 0.0, 1.0, 0.0, 0.0, 1.0, 0.0, 0.0, 0.0, -1.0, 0.0, 0.0, -1.0, 0.0, 0.0, -1.0, 0.0, 0.0, -1.0, 0.0, 0.0, 0.0, 1.0, 0.0, 0.0, 1.0, 0.0, 0.0, 1.0, 0.0, 0.0, 1.0, 0.0, -1.0, 0.0, 0.0, -1.0, 0.0, 0.0, -1.0, 0.0, 0.0, -1.0, 0.0, 1.0, 0.0, 0.0, 1.0, 0.0, 0.0, 1.0, 0.0, 0.0, 1.0, 0.0, 0.0, 0.0, 1.0, 0.0, 0.0, 1.0, 0.0, 0.0, 1.0, 0.0, 0.0, 1.0, 0.0, -1.0, 1.035e-07, 0.0, -1.0, 1.035e-07, 0.0, -1.0, 1.035e-07, 0.0, -1.0, 1.035e-07, 0.0, -1.0, 1.035e-07, -3.126e-08, -1.0, 1.035e-07, -3.126e-08, -1.0, 1.035e-07, -3.126e-08, -1.0, 1.035e-07, -3.126e-08, 0.0, 1.0, 4.884e-07, 0.0, 1.0, 4.884e-07, 0.0, 1.0, 4.884e-07, 0.0, 1.0, 4.884e-07, 1.0, 0.0, 0.0, 1.0, 0.0, 0.0, 1.0, 0.0, 0.0, 1.0, 0.0, 0.0, 0.0, -1.0, 2.93e-07, 0.0, -1.0, 2.93e-07, 0.0, -1.0, 2.93e-07, 0.0, -1.0, 2.93e-07, 1.0, -1.035e-07, -2.468e-14, 1.0, -1.035e-07, -2.468e-14, 1.0, -1.035e-07, -2.468e-14, 1.0, -1.035e-07, -2.468e-14, -1.0, 0.0, -3.126e-08, -1.0, 0.0, -3.126e-08, -1.0, 0.0, -3.126e-08, -1.0, 0.0, -3.126e-08, -1.0, 0.0, 0.0, -1.0, 0.0, 0.0, -1.0, 0.0, 0.0, -1.0, 0.0, 0.0, -1.0, 0.0, 0.0, -1.0, 0.0, 0.0, -1.0, 0.0, 0.0, -1.0, 0.0, 0.0, 1.0, -1.035e-07, 0.0, 1.0, -1.035e-07, 0.0, 1.0, -1.035e-07, 0.0, 1.0, -1.035e-07, 0.0, 0.0, 0.0, 1.0, 0.0, 0.0, 1.0, 0.0, 0.0, 1.0, 0.0, 0.0, 1.0, 0.0, 0.0, 1.0, 0.0, 0.0, 1.0, 0.0, 0.0, 1.0, 0.0, 0.0, 1.0, 0.0, 0.0, 1.0, 0.0, 0.0, 1.0, 0.0, 0.0, 1.0, 0.0, 0.0, 1.0, 0.0, 0.0, 1.0, 0.0, 0.0, 1.0, 0.0, 0.0, 1.0, 0.0, 0.0, 1.0, 1.0, -1.001e-07, 0.0, 1.0, -1.001e-07, 0.0, 1.0, -1.001e-07, 0.0, 1.0, -1.001e-07, 0.0, 1.0, 1.268e-07, 0.0, 1.0, 1.268e-07, 0.0, 1.0, 1.268e-07, 0.0, 1.0, 1.268e-07, 0.0, 1.0, 0.0, 0.0, 1.0, 0.0, 0.0, 1.0, 0.0, 0.0, 1.0, 0.0, 0.0, -1.0, 0.0, 0.0, -1.0, 0.0, 0.0, -1.0, 0.0, 0.0, -1.0, 0.0, 0.0, -1.0, 0.0, 0.0, -1.0, 0.0, 0.0, -1.0, 0.0, 0.0, -1.0, 0.0, 0.0, -1.0, 0.0, 0.0, -1.0, 0.0, 0.0, -1.0, 0.0, 0.0, -1.0, 0.0, 0.0, 0.0, 1.0, 0.0, 0.0, 1.0, 0.0, 0.0, 1.0, 0.0, 0.0, 1.0, 0.0, 0.0, 0.4393, -0.8984, 0.0, 0.4393, -0.8984, 0.0, 0.4393, -0.8984, 0.0, 0.4393, -0.8984, 0.0, -0.4393, -0.8984, 0.0, -0.4393, -0.8984, 0.0, -0.4393, -0.8984, 0.0, -0.4393, -0.8984, 0.0, -1.0, 0.0, 0.0, -1.0, 0.0, 0.0, -1.0, 0.0, 0.0, -1.0, 0.0, 1.0, 0.0, 0.0, 1.0, 0.0, 0.0, 1.0, 0.0, 0.0, 1.0, 0.0, 0.0, 9.87e-08, -1.0, 0.0, 9.87e-08, -1.0, 0.0, 9.87e-08, -1.0, 0.0, 9.87e-08, -1.0, 0.0, -2.159e-07, 1.0, 0.0, -2.159e-07, 1.0, 0.0, -2.159e-07, 1.0, 0.0, -2.159e-07, 1.0, 0.0, 9.87e-08, 1.0, 0.0, 9.87e-08, 1.0, 0.0, 9.87e-08, 1.0, 0.0, 9.87e-08, 1.0, 0.0, 1.0, 0.0, 0.0, 1.0, 0.0, 0.0, 1.0, 0.0, 0.0, 1.0, 0.0, 0.0, 0.4393, 0.0, -0.8984, 0.4393, 0.0, -0.8984, 0.4393, 0.0, -0.8984, 0.4393, 0.0, -0.8984, 0.0, 0.0, 1.0, 0.0, 0.0, 1.0, 0.0, 0.0, 1.0, 0.0, 0.0, 1.0, -5.396e-08, -1.0, -5.66e-08, -5.396e-08, -1.0, -5.66e-08, -5.396e-08, -1.0, -5.66e-08, -5.396e-08, -1.0, -5.66e-08, 9.87e-08, 1.0, 0.0, 9.87e-08, 1.0, 0.0, 9.87e-08, 1.0, 0.0, 9.87e-08, 1.0, 0.0, 9.87e-08, -1.0, 0.0, 9.87e-08, -1.0, 0.0, 9.87e-08, -1.0, 0.0, 9.87e-08, -1.0, 0.0, -1.0, 0.0, 0.0, -1.0, 0.0, 0.0, -1.0, 0.0, 0.0, -1.0, 0.0, 0.0, -0.4393, 0.0, -0.8984, -0.4393, 0.0, -0.8984, -0.4393, 0.0, -0.8984, -0.4393, 0.0, -0.8984, 0.0, 1.0, 0.0, 0.0, 1.0, 0.0, 0.0, 1.0, 0.0, 0.0, 1.0, 0.0, 0.0, 0.0, 1.0, 0.0, 0.0, 1.0, 0.0, 0.0, 1.0, 0.0, 0.0, 1.0, 1.0, 0.0, 2.5e-07, 1.0, 0.0, 2.5e-07, 1.0, 0.0, 2.5e-07, 1.0, 0.0, 2.5e-07, 9.87e-08, 1.0, 0.0, 9.87e-08, 1.0, 0.0, 9.87e-08, 1.0, 0.0, 9.87e-08, 1.0, 0.0, 0.0, 0.0, 1.0, 0.0, 0.0, 1.0, 0.0, 0.0, 1.0, 0.0, 0.0, 1.0, 9.87e-08, -1.0, 0.0, 9.87e-08, -1.0, 0.0, 9.87e-08, -1.0, 0.0, 9.87e-08, -1.0, 0.0, 0.0, -1.0, 0.0, 0.0, -1.0, 0.0, 0.0, -1.0, 0.0, 0.0, -1.0, 0.0, -9.87e-08, -1.0, 0.0, -9.87e-08, -1.0, 0.0, -9.87e-08, -1.0, 0.0, -9.87e-08, -1.0, 0.0, -1.0, 0.0, 5.001e-07, -1.0, 0.0, 5.001e-07, -1.0, 0.0, 5.001e-07, -1.0, 0.0, 5.001e-07, 0.0, -1.0, 0.0, 0.0, -1.0, 0.0, 0.0, -1.0, 0.0, 0.0, -1.0, 0.0, -9.87e-08, -1.0, 0.0, -9.87e-08, -1.0, 0.0, -9.87e-08, -1.0, 0.0, -9.87e-08, -1.0, 0.0, 0.0, 0.0, 1.0, 0.0, 0.0, 1.0, 0.0, 0.0, 1.0, 0.0, 0.0, 1.0, 0.0, 1.0, 0.0, 0.0, 1.0, 0.0, 0.0, 1.0, 0.0, 0.0, 1.0, 0.0, 1.0, 0.0, 0.0, 1.0, 0.0, 0.0, 1.0, 0.0, 0.0, 1.0, 0.0, 0.0, -1.079e-07, 1.0, 0.0, -1.079e-07, 1.0, 0.0, -1.079e-07, 1.0, 0.0, -1.079e-07, 1.0, 0.0, 0.0, 1.0, 6.211e-09, 0.0, 1.0, 6.211e-09, 0.0, 1.0, 6.211e-09, 0.0, 1.0, 6.211e-09, -4.935e-08, -1.0, 1.035e-08, -4.935e-08, -1.0, 1.035e-08, -4.935e-08, -1.0, 1.035e-08, -4.935e-08, -1.0, 1.035e-08, -1.0, 0.0, 0.0, -1.0, 0.0, 0.0, -1.0, 0.0, 0.0, -1.0, 0.0, 0.0, 0.0, 1.0, 0.0, 0.0, 1.0, 0.0, 0.0, 1.0, 0.0, 0.0, 1.0, 0.0, 0.0, 0.0, 1.0, 0.0, 0.0, 1.0, 0.0, 0.0, 1.0, 0.0, 0.0, 1.0, 1.0, 0.0, 0.0, 1.0, 0.0, 0.0, 1.0, 0.0, 0.0, 1.0, 0.0, 0.0, -1.0, 0.0, 0.0, -1.0, 0.0, 0.0, -1.0, 0.0, 0.0, -1.0, 0.0, 0.0, -1.0, 0.0, 0.0, -1.0, 0.0, 0.0, -1.0, 0.0, 0.0, -1.0, 0.0, 0.0, 1.0, 0.0, 0.0, 1.0, 0.0, 0.0, 1.0, 0.0, 0.0, 1.0, 0.0, 0.0, 1.0, -1.001e-07, 0.0, 1.0, -1.001e-07, 0.0, 1.0, -1.001e-07, 0.0, 1.0, -1.001e-07, 0.0, 0.0, -1.0, 0.0, 0.0, -1.0, 0.0, 0.0, -1.0, 0.0, 0.0, -1.0, 0.0, 0.0, -0.4393, -0.8984, 0.0, -0.4393, -0.8984, 0.0, -0.4393, -0.8984, 0.0, -0.4393, -0.8984, 0.0, 0.0, 1.0, 0.0, 0.0, 1.0, 0.0, 0.0, 1.0, 0.0, 0.0, 1.0, -1.0, 0.0, -3.126e-08, -1.0, 0.0, -3.126e-08, -1.0, 0.0, -3.126e-08, -1.0, 0.0, -3.126e-08, 1.0, -1.035e-07, 0.0, 1.0, -1.035e-07, 0.0, 1.0, -1.035e-07, 0.0, 1.0, -1.035e-07, 0.0, -1.0, 0.0, 0.0, -1.0, 0.0, 0.0, -1.0, 0.0, 0.0, -1.0, 0.0, 0.0, 0.0, 1.0, 0.0, 0.0, 1.0, 0.0, 0.0, 1.0, 0.0, 0.0, 1.0, 0.0, 0.0, 0.4393, -0.8984, 0.0, 0.4393, -0.8984, 0.0, 0.4393, -0.8984, 0.0, 0.4393, -0.8984, 1.0, 0.0, 0.0, 1.0, 0.0, 0.0, 1.0, 0.0, 0.0, 1.0, 0.0, 0.0, 0.0, 0.0, 1.0, 0.0, 0.0, 1.0, 0.0, 0.0, 1.0, 0.0, 0.0, 1.0, 0.0, -1.0, 2.93e-07, 0.0, -1.0, 2.93e-07, 0.0, -1.0, 2.93e-07, 0.0, -1.0, 2.93e-07, 1.0, -1.035e-07, -2.468e-14, 1.0, -1.035e-07, -2.468e-14, 1.0, -1.035e-07, -2.468e-14, 1.0, -1.035e-07, -2.468e-14, 0.0, 0.0, 1.0, 0.0, 0.0, 1.0, 0.0, 0.0, 1.0, 0.0, 0.0, 1.0, -1.0, 0.0, 0.0, -1.0, 0.0, 0.0, -1.0, 0.0, 0.0, -1.0, 0.0, 0.0, -1.0, 0.0, 0.0, -1.0, 0.0, 0.0, -1.0, 0.0, 0.0, -1.0, 0.0, 0.0, -1.0, 1.035e-07, 0.0, -1.0, 1.035e-07, 0.0, -1.0, 1.035e-07, 0.0, -1.0, 1.035e-07, 0.0, 0.0, 1.0, 4.884e-07, 0.0, 1.0, 4.884e-07, 0.0, 1.0, 4.884e-07, 0.0, 1.0, 4.884e-07, -1.0, 0.0, 0.0, -1.0, 0.0, 0.0, -1.0, 0.0, 0.0, -1.0, 0.0, 0.0, -1.0, 1.001e-07, 0.0, -1.0, 1.001e-07, 0.0, -1.0, 1.001e-07, 0.0, -1.0, 1.001e-07, 0.0, 0.0, 0.0, 1.0, 0.0, 0.0, 1.0, 0.0, 0.0, 1.0, 0.0, 0.0, 1.0, 1.0, 0.0, 0.0, 1.0, 0.0, 0.0, 1.0, 0.0, 0.0, 1.0, 0.0, 0.0, 0.0, -1.0, 0.0, 0.0, -1.0, 0.0, 0.0, -1.0, 0.0, 0.0, -1.0, 0.0, 1.0, 0.0, 0.0, 1.0, 0.0, 0.0, 1.0, 0.0, 0.0, 1.0, 0.0, 0.0, 1.0, 0.0, 0.0, 1.0, 0.0, 0.0, 1.0, 0.0, 0.0, 1.0, 0.0, 0.0, -1.0, 1.035e-07, -3.126e-08, -1.0, 1.035e-07, -3.126e-08, -1.0, 1.035e-07, -3.126e-08, -1.0, 1.035e-07, -3.126e-08, 0.0, 1.0, 0.0, 0.0, 1.0, 0.0, 0.0, 1.0, 0.0, 0.0, 1.0, 0.0, 1.0, 0.0, 0.0, 1.0, 0.0, 0.0, 1.0, 0.0, 0.0, 1.0, 0.0, 0.0, 0.0, 0.0, 1.0, 0.0, 0.0, 1.0, 0.0, 0.0, 1.0, 0.0, 0.0, 1.0, 0.0, -1.0, 0.0, 0.0, -1.0, 0.0, 0.0, -1.0, 0.0, 0.0, -1.0, 0.0, 0.0, 1.0, 0.0, 0.0, 1.0, 0.0, 0.0, 1.0, 0.0, 0.0, 1.0, 0.0, -4.064e-07, 1.0, 0.0, -4.064e-07, 1.0, 0.0, -4.064e-07, 1.0, 0.0, -4.064e-07, 1.0, 0.0, 1.0, 0.0, 0.0, 1.0, 0.0, 0.0, 1.0, 0.0, 0.0, 1.0, 0.0, 0.0, 4.064e-07, -1.0, 0.0, 4.064e-07, -1.0, 0.0, 4.064e-07, -1.0, 0.0, 4.064e-07, -1.0, 0.0, -1.0, -4.867e-07, 0.0, -1.0, -4.867e-07, 0.0, -1.0, -4.867e-07, 0.0, -1.0, -4.867e-07, 0.0, 0.0, 0.0, 1.0, 0.0, 0.0, 1.0, 0.0, 0.0, 1.0, 0.0, 0.0, 1.0, 0.0, 0.0, 1.0, 0.0, 0.0, 1.0, 0.0, 0.0, 1.0, 0.0, 0.0, 1.0, -1.0, -2.401e-07, -2.882e-08, -1.0, -2.401e-07, -2.882e-08, -1.0, -2.401e-07, -2.882e-08, -1.0, -2.401e-07, -2.882e-08, 2.709e-07, -1.0, 0.0, 2.709e-07, -1.0, 0.0, 2.709e-07, -1.0, 0.0, 2.709e-07, -1.0, 0.0, -4.064e-07, 1.0, 0.0, -4.064e-07, 1.0, 0.0, -4.064e-07, 1.0, 0.0, -4.064e-07, 1.0, 0.0, -4.064e-07, 1.0, -8.732e-09, -4.064e-07, 1.0, -8.732e-09, -4.064e-07, 1.0, -8.732e-09, -4.064e-07, 1.0, -8.732e-09, 1.0, 4.803e-07, -2.882e-08, 1.0, 4.803e-07, -2.882e-08, 1.0, 4.803e-07, -2.882e-08, 1.0, 4.803e-07, -2.882e-08, 2.709e-07, -1.0, 1.572e-08, 2.709e-07, -1.0, 1.572e-08, 2.709e-07, -1.0, 1.572e-08, 2.709e-07, -1.0, 1.572e-08, -1.0, 0.0, 5.763e-08, -1.0, 0.0, 5.763e-08, -1.0, 0.0, 5.763e-08, -1.0, 0.0, 5.763e-08, 4.064e-07, -1.0, 1.223e-08, 4.064e-07, -1.0, 1.223e-08, 4.064e-07, -1.0, 1.223e-08, 4.064e-07, -1.0, 1.223e-08, 1.0, 9.605e-07, 5.763e-08, 1.0, 9.605e-07, 5.763e-08, 1.0, 9.605e-07, 5.763e-08, 1.0, 9.605e-07, 5.763e-08, -4.064e-07, 1.0, 1.746e-08, -4.064e-07, 1.0, 1.746e-08, -4.064e-07, 1.0, 1.746e-08, -4.064e-07, 1.0, 1.746e-08, -4.057e-07, 1.0, 1.319e-07, -4.057e-07, 1.0, 1.319e-07, -4.057e-07, 1.0, 1.319e-07, -6.978e-07, 1.0, -3.189e-07, -6.978e-07, 1.0, -3.189e-07, -6.978e-07, 1.0, -3.189e-07, -6.978e-07, 1.0, -3.189e-07, -6.978e-07, 1.0, 3.189e-07, -6.978e-07, 1.0, 3.189e-07, -6.978e-07, 1.0, 3.189e-07, -6.978e-07, 1.0, 3.189e-07, 0.0, 1.0, 0.0, 0.0, 1.0, 0.0, 0.0, 1.0, 0.0, -0.4885, -3.366e-07, -0.8726, -0.4885, -3.366e-07, -0.8726, -0.4885, -3.366e-07, -0.8726, -0.4885, -3.366e-07, -0.8726, -0.1644, -1.371e-07, -0.9864, -0.1644, -1.371e-07, -0.9864, -0.1644, -1.371e-07, -0.9864, -0.1644, -1.371e-07, -0.9864, 0.1644, 1.371e-07, -0.9864, 0.1644, 1.371e-07, -0.9864, 0.1644, 1.371e-07, -0.9864, 0.1644, 1.371e-07, -0.9864, 0.4885, 4.713e-07, -0.8726, 0.4885, 4.713e-07, -0.8726, 0.4885, 4.713e-07, -0.8726, 0.4885, 4.713e-07, -0.8726, 0.6422, 3.211e-07, -0.7665, 0.6422, 3.211e-07, -0.7665, 0.6422, 3.211e-07, -0.7665, 0.6422, 3.211e-07, -0.7665, -0.6422, -3.211e-07, -0.7665, -0.6422, -3.211e-07, -0.7665, -0.6422, -3.211e-07, -0.7665, -0.6422, -3.211e-07, -0.7665, -1.438e-07, 1.0, 0.0, -1.438e-07, 1.0, 0.0, -1.438e-07, 1.0, 0.0, -1.438e-07, 1.0, 0.0, -6.471e-07, 1.0, 0.0, -6.471e-07, 1.0, 0.0, -6.471e-07, 1.0, 0.0, -6.471e-07, 1.0, 0.0, -4.064e-07, 1.0, 0.0, -4.064e-07, 1.0, 0.0, -4.064e-07, 1.0, 0.0, -4.064e-07, 1.0, 0.0, -1.0, -3.998e-07, 0.0, -1.0, -3.998e-07, 0.0, -1.0, -3.998e-07, 0.0, -1.0, -3.998e-07, 0.0, 4.064e-07, -1.0, 0.0, 4.064e-07, -1.0, 0.0, 4.064e-07, -1.0, 0.0, 4.064e-07, -1.0, 0.0, 2.709e-07, -1.0, 0.0, 2.709e-07, -1.0, 0.0, 2.709e-07, -1.0, 0.0, 2.709e-07, -1.0, 0.0, 1.0, 3.998e-07, 0.0, 1.0, 3.998e-07, 0.0, 1.0, 3.998e-07, 0.0, 1.0, 3.998e-07, 0.0, -4.064e-07, 1.0, 0.0, -4.064e-07, 1.0, 0.0, -4.064e-07, 1.0, 0.0, -4.064e-07, 1.0, 0.0, -2.163e-07, 1.0, 1.413e-07, -2.163e-07, 1.0, 1.413e-07, -2.163e-07, 1.0, 1.413e-07, -2.163e-07, 1.0, 1.413e-07, -4.326e-07, 1.0, 1.413e-07, -4.326e-07, 1.0, 1.413e-07, -4.326e-07, 1.0, 1.413e-07, -4.326e-07, 1.0, 1.413e-07, -7.25e-07, 1.0, 4.736e-07, -7.25e-07, 1.0, 4.736e-07, -7.25e-07, 1.0, 4.736e-07, -7.25e-07, 1.0, 4.736e-07, -7.25e-07, 1.0, 4.736e-07, -7.25e-07, 1.0, 4.736e-07, -7.25e-07, 1.0, 0.0, -7.25e-07, 1.0, 0.0, -7.25e-07, 1.0, 0.0, 1.0, 0.0, 0.0, 1.0, 0.0, 0.0, 1.0, 0.0, 0.0, 1.0, 0.0, 0.0, 1.58e-07, 1.0, 0.0, 1.58e-07, 1.0, 0.0, 1.58e-07, 1.0, 0.0, 1.58e-07, 1.0, 0.0, -1.0, 2.264e-07, 0.0, -1.0, 2.264e-07, 0.0, -1.0, 2.264e-07, 0.0, -1.0, 2.264e-07, 0.0, 1.316e-07, 1.0, 0.0, 1.316e-07, 1.0, 0.0, 1.316e-07, 1.0, 0.0, 1.316e-07, 1.0, 0.0, -1.0, 0.0, 0.0, -1.0, 0.0, 0.0, -1.0, 0.0, 0.0, -1.0, 0.0, 0.0, 0.0, 1.0, 0.0, 0.0, 1.0, 0.0, 0.0, 1.0, 0.0, 0.0, 1.0, 0.0, 1.0, 0.0, 0.0, 1.0, 0.0, 0.0, 1.0, 0.0, 0.0, 1.0, 0.0, 0.0, 0.0, -1.0, 0.0, 0.0, -1.0, 0.0, 0.0, -1.0, 0.0, 0.0, -1.0, 0.0, 0.0, 0.0, -1.0, 0.0, 0.0, -1.0, 0.0, 0.0, -1.0, 0.0, 0.0, -1.0, 0.0, 0.0, 1.0, 0.0, 0.0, 1.0, 0.0, 0.0, 1.0, 0.0, 0.0, 1.0, -0.1651, 0.83, 0.5328, 1.064e-07, 8.512e-09, 1.0, 0.1651, 0.83, 0.5328, 0.1651, 0.83, 0.5328, 1.064e-07, 8.512e-09, 1.0, 0.4701, 0.7036, 0.5328, 0.4701, 0.7036, 0.5328, 1.064e-07, 8.512e-09, 1.0, 0.7036, 0.4701, 0.5328, 0.7036, 0.4701, 0.5328, 1.064e-07, 8.512e-09, 1.0, 0.83, 0.1651, 0.5328, 0.83, 0.1651, 0.5328, 1.064e-07, 8.512e-09, 1.0, 0.83, -0.1651, 0.5328, 0.83, -0.1651, 0.5328, 1.064e-07, 8.512e-09, 1.0, 0.7036, -0.4701, 0.5328, 0.7036, -0.4701, 0.5328, 1.064e-07, 8.512e-09, 1.0, 0.4701, -0.7036, 0.5328, 0.4701, -0.7036, 0.5328, 1.064e-07, 8.512e-09, 1.0, 0.1651, -0.83, 0.5328, 0.1651, -0.83, 0.5328, 1.064e-07, 8.512e-09, 1.0, -0.1651, -0.83, 0.5328, -0.1651, -0.83, 0.5328, 1.064e-07, 8.512e-09, 1.0, -0.4701, -0.7036, 0.5328, -0.4701, -0.7036, 0.5328, 1.064e-07, 8.512e-09, 1.0, -0.7036, -0.4701, 0.5328, -0.7036, -0.4701, 0.5328, 1.064e-07, 8.512e-09, 1.0, -0.83, -0.1651, 0.5328, -0.83, -0.1651, 0.5328, 1.064e-07, 8.512e-09, 1.0, -0.83, 0.1651, 0.5328, -0.83, 0.1651, 0.5328, 1.064e-07, 8.512e-09, 1.0, -0.7036, 0.4701, 0.5328, -0.7036, 0.4701, 0.5328, 1.064e-07, 8.512e-09, 1.0, -0.4701, 0.7036, 0.5328, -0.4701, 0.7036, 0.5328, 1.064e-07, 8.512e-09, 1.0, -0.1651, 0.83, 0.5328, 2.105e-08, 0.0, -1.0, 2.105e-08, 0.0, -1.0, 2.105e-08, 0.0, -1.0, 2.105e-08, 0.0, -1.0, 2.105e-08, 0.0, -1.0, 2.105e-08, 0.0, -1.0, 2.105e-08, 0.0, -1.0, 2.105e-08, 0.0, -1.0, 2.105e-08, 0.0, -1.0, 2.105e-08, 0.0, -1.0, 2.105e-08, 0.0, -1.0, 2.105e-08, 0.0, -1.0, 2.105e-08, 0.0, -1.0, 2.105e-08, 0.0, -1.0, 2.105e-08, 0.0, -1.0, 2.105e-08, 0.0, -1.0, -5.849e-07, 0.9051, 0.4251, -5.271e-07, 0.9051, 0.4251, 0.8524, 0.468, 0.2332, 0.6012, 0.72, 0.3466, 0.6012, 0.72, 0.3466, 0.8524, 0.468, 0.2332, 0.9861, 0.1514, 0.06812, 0.9954, 0.08459, 0.04589, 0.7267, 0.6784, 0.1084, 0.7293, 0.6756, 0.1084, 0.5132, 0.8505, 0.1149, 0.5148, 0.8496, 0.115, 0.5148, 0.8496, 0.115, 0.5132, 0.8505, 0.1149, 0.7014, 0.7014, 0.1273, 0.7014, 0.7014, 0.1273, 0.7014, 0.7014, 0.1273, 0.7014, 0.7014, 0.1273, 0.8528, 0.5097, 0.1136, 0.8518, 0.5113, 0.1137, 0.6905, 0.7155, 0.106, 0.6915, 0.7145, 0.106, 0.1704, 0.983, 0.06788, 0.09543, 0.9944, 0.04608, 0.09543, 0.9944, 0.04608, 0.1704, 0.983, 0.06788, 0.4695, 0.8513, 0.2342, 0.7206, 0.6002, 0.3471, 0.7206, 0.6002, 0.3471, 0.4695, 0.8513, 0.2342, 0.9051, -3.475e-07, 0.4251, 0.9051, -2.193e-07, 0.4251, -0.8518, -0.5113, 0.1137, -0.8528, -0.5097, 0.1136, -0.6915, -0.7145, 0.106, -0.6905, -0.7155, 0.106, 0.258, -0.9596, 0.1126, 0.4389, -0.8807, 0.1781, 0.6429, -0.7381, 0.2048, 0.6417, -0.7368, 0.213, 0.6012, -0.72, 0.3466, 0.8524, -0.468, 0.2332, 5.271e-07, -0.9051, 0.4251, 5.849e-07, -0.9051, 0.4251, 0.9594, -0.2588, 0.1125, 0.88, -0.4402, 0.1782, 0.8524, -0.468, 0.2332, 0.6012, -0.72, 0.3466, 0.7351, -0.6435, 0.2132, 0.7365, -0.6446, 0.2051, 0.88, -0.4402, 0.1782, 0.9594, -0.2588, 0.1125, 0.674, -0.7239, 0.1477, 0.6748, -0.7232, 0.147, 0.7014, -0.7014, 0.1273, 0.7014, -0.7014, 0.1273, 0.6417, -0.7368, 0.213, 0.6429, -0.7381, 0.2048, 0.6748, -0.7232, 0.147, 0.674, -0.7239, 0.1477, -0.9954, -0.08459, 0.04589, -0.9861, -0.1514, 0.06812, -0.7293, -0.6756, 0.1084, -0.7267, -0.6784, 0.1084, 0.9051, -2.193e-07, 0.4251, 0.9051, -3.475e-07, 0.4251, 0.4695, -0.8513, 0.2342, 0.7206, -0.6002, 0.3471, -0.7206, -0.6002, 0.3471, -0.4695, -0.8513, 0.2342, -0.9051, 3.431e-07, 0.4251, -0.9051, 2.247e-07, 0.4251, -0.6905, -0.7155, 0.106, -0.6915, -0.7145, 0.106, -0.1704, -0.983, 0.06788, -0.09543, -0.9944, 0.04608, -0.7014, -0.7014, 0.1273, -0.7014, -0.7014, 0.1273, -0.8528, -0.5097, 0.1136, -0.8518, -0.5113, 0.1137, -0.5148, -0.8496, 0.115, -0.5132, -0.8505, 0.1149, -0.7014, -0.7014, 0.1273, -0.7014, -0.7014, 0.1273, -0.6012, -0.72, 0.3466, -0.8524, -0.468, 0.2332, -0.9861, -0.1514, 0.06812, -0.9954, -0.08459, 0.04589, 5.849e-07, -0.9051, 0.4251, 5.271e-07, -0.9051, 0.4251, -0.8524, -0.468, 0.2332, -0.6012, -0.72, 0.3466, 0.7206, -0.6002, 0.3471, 0.4695, -0.8513, 0.2342, 0.4389, -0.8807, 0.1781, 0.258, -0.9596, 0.1126, -0.9051, 2.247e-07, 0.4251, -0.9051, 3.431e-07, 0.4251, -0.4695, 0.8513, 0.2342, -0.7206, 0.6002, 0.3471, -0.7206, 0.6002, 0.3471, -0.4695, 0.8513, 0.2342, -0.4389, 0.8807, 0.1781, -0.258, 0.9596, 0.1126, -0.6417, 0.7368, 0.213, -0.6429, 0.7381, 0.2048, -0.6748, 0.7232, 0.147, -0.674, 0.7239, 0.1477, -0.674, 0.7239, 0.1477, -0.6748, 0.7232, 0.147, -0.7014, 0.7014, 0.1273, -0.7014, 0.7014, 0.1273, -0.7014, 0.7014, 0.1273, -0.7014, 0.7014, 0.1273, -0.7223, 0.6757, 0.1471, -0.723, 0.6749, 0.1478, -0.7351, 0.6435, 0.2132, -0.7365, 0.6446, 0.2051, -0.88, 0.4402, 0.1782, -0.9594, 0.2588, 0.1125, -0.9594, 0.2588, 0.1125, -0.88, 0.4402, 0.1782, -0.8524, 0.468, 0.2332, -0.6012, 0.72, 0.3466, -0.6012, 0.72, 0.3466, -0.8524, 0.468, 0.2332, -5.271e-07, 0.9051, 0.4251, -5.849e-07, 0.9051, 0.4251, 0.7014, -0.7014, 0.1273, 0.7014, -0.7014, 0.1273, 0.7223, -0.6757, 0.1471, 0.723, -0.6749, 0.1478, 0.723, -0.6749, 0.1478, 0.7223, -0.6757, 0.1471, 0.7365, -0.6446, 0.2051, 0.7351, -0.6435, 0.2132, -0.09543, -0.9944, 0.04608, -0.1704, -0.983, 0.06788, -0.4695, -0.8513, 0.2342, -0.7206, -0.6002, 0.3471, -0.7267, -0.6784, 0.1084, -0.7293, -0.6756, 0.1084, -0.5132, -0.8505, 0.1149, -0.5148, -0.8496, 0.115, -0.723, 0.6749, 0.1478, -0.7223, 0.6757, 0.1471, -0.7365, 0.6446, 0.2051, -0.7351, 0.6435, 0.2132, -0.258, 0.9596, 0.1126, -0.4389, 0.8807, 0.1781, -0.6429, 0.7381, 0.2048, -0.6417, 0.7368, 0.213, 0.8518, 0.5113, 0.1137, 0.8528, 0.5097, 0.1136, 0.6915, 0.7145, 0.106, 0.6905, 0.7155, 0.106, 0.9954, 0.08459, 0.04589, 0.9861, 0.1514, 0.06812, 0.7293, 0.6756, 0.1084, 0.7267, 0.6784, 0.1084])] * 3)])

# ---- objects
ob_c = bpy.data.objects.new('c', me_cylinder)

# ---- transforms, parenting, visibility, modifiers, constraints
ob_c.location = (0.0, 0.0, 0.0)

# ---- collection membership
col_collection.objects.link(ob_c)

# ---- scene / render settings (as saved in the file)
scene.frame_start = 1; scene.frame_end = 250; scene.frame_set(1)
scene.render.engine = 'BLENDER_EEVEE_NEXT'
bpy.context.view_layer.update()

# ---- added for rendering (the .blend has no active camera and no usable light): camera, sun
cam_auto = bpy.data.cameras.new('AutoCamera')
cam_auto.lens = 50.0
cam_auto.sensor_width = 36.0
cam_auto.clip_end = 1000.0
ob_auto_camera = bpy.data.objects.new('AutoCamera', cam_auto)
scene.collection.objects.link(ob_auto_camera)
ob_auto_camera.location = (1.93582, -2.32299, 2.42866)
ob_auto_camera.rotation_euler = (1.09748, -7.21219e-08, 0.694738)
scene.camera = ob_auto_camera
light_auto_sun = bpy.data.lights.new('AutoSun', 'SUN')
light_auto_sun.energy = 3.0
light_auto_sun.angle = 0.0523599
ob_auto_sun = bpy.data.objects.new('AutoSun', light_auto_sun)
scene.collection.objects.link(ob_auto_sun)
ob_auto_sun.rotation_euler = (0.872665, 0.174533, 0.523599)
bpy.context.view_layer.update()
